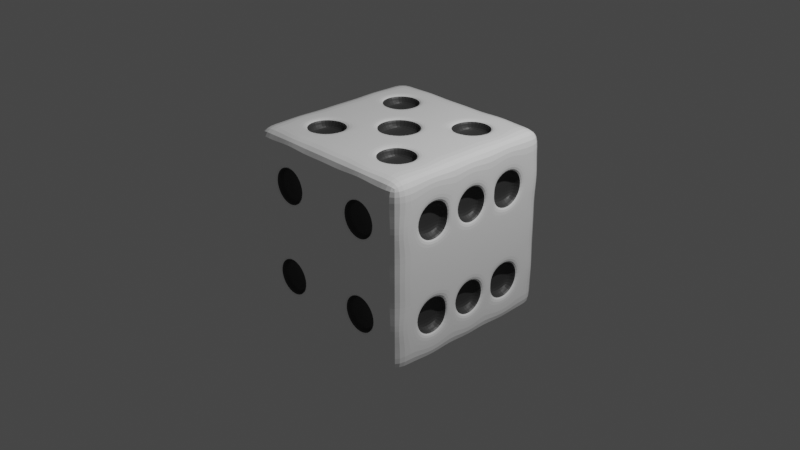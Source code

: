 # Source: dadoClasico.blend  (saved by Blender 3.1.7; exported with 4.5.12 LTS)
import bpy
from mathutils import Matrix  # noqa: F401  (used for matrix-valued properties, if any)

bpy.ops.wm.read_factory_settings(use_empty=True)
scene = bpy.context.scene
scene.name = 'Scene'

# ---- collections
col_collection = bpy.data.collections.new('Collection'); scene.collection.children.link(col_collection)

# ---- materials (node trees are filled in below, after node groups)
mat_dado = bpy.data.materials.new('Dado')
mat_dado.alpha_threshold = 0.0
mat_dado.use_transparent_shadow = False
mat_dado.line_color = (0.0, 0.0, 0.0, 1.0)
mat_huecos = bpy.data.materials.new('Huecos')
mat_huecos.use_transparent_shadow = False

# ---- material node trees
mat_dado.use_nodes = True; mat_dado.node_tree.nodes.clear()
_N = mat_dado.node_tree.nodes; _L = mat_dado.node_tree.links
n0 = _N.new('ShaderNodeOutputMaterial'); n0.name = 'Material Output'; n0.location = (300, 300)
n1 = _N.new('ShaderNodeBsdfPrincipled'); n1.name = 'Principled BSDF'; n1.location = (10, 300)
n1.distribution = 'GGX'
n1.subsurface_method = 'RANDOM_WALK_SKIN'
n1.inputs[0].default_value = (1.0, 1.0, 1.0, 1.0)
n1.inputs[2].default_value = 0.15
n1.inputs[3].default_value = 1.45
n1.inputs[27].default_value = (0.0, 0.0, 0.0, 1.0)
n1.inputs[28].default_value = 1.0
_L.new(n1.outputs[0], n0.inputs[0])
n0.is_active_output = True
mat_huecos.use_nodes = True; mat_huecos.node_tree.nodes.clear()
_N = mat_huecos.node_tree.nodes; _L = mat_huecos.node_tree.links
n0 = _N.new('ShaderNodeBsdfPrincipled'); n0.name = 'Principled BSDF'; n0.location = (10, 300)
n0.distribution = 'GGX'
n0.subsurface_method = 'RANDOM_WALK_SKIN'
n0.inputs[0].default_value = (0.04321, 0.04321, 0.04321, 1.0)
n0.inputs[3].default_value = 1.45
n0.inputs[27].default_value = (0.0, 0.0, 0.0, 1.0)
n0.inputs[28].default_value = 1.0
n1 = _N.new('ShaderNodeOutputMaterial'); n1.name = 'Material Output'; n1.location = (300, 300)
_L.new(n0.outputs[0], n1.inputs[0])
n1.is_active_output = True

# ---- world
world_world = bpy.data.worlds.new('World'); scene.world = world_world
world_world.use_nodes = True; world_world.node_tree.nodes.clear()
_N = world_world.node_tree.nodes; _L = world_world.node_tree.links
n0 = _N.new('ShaderNodeOutputWorld'); n0.name = 'World Output'; n0.location = (300, 300)
n1 = _N.new('ShaderNodeBackground'); n1.name = 'Background'; n1.location = (10, 300)
n1.inputs[0].default_value = (0.05088, 0.05088, 0.05088, 1.0)
_L.new(n1.outputs[0], n0.inputs[0])
n0.is_active_output = True
world_world.color = (0.05088, 0.05088, 0.05088)
world_world.use_sun_shadow = False
world_world.sun_shadow_jitter_overblur = 0.0

# ---- cameras
cam_camera = bpy.data.cameras.new('Camera')
cam_camera.clip_end = 100.0
cam_camera.ortho_scale = 7.314

# ---- lights
light_light = bpy.data.lights.new('Light', 'POINT')
light_light.transmission_factor = 0.0
light_light.energy = 1000.0
light_light.shadow_soft_size = 0.1
light_light.shadow_maximum_resolution = 0.006
light_light.use_absolute_resolution = True

# ---- meshes
me_cube = bpy.data.meshes.new('Cube')
me_cube.from_pydata([(1.0, 1.0, 1.0), (1.0, 1.0, -1.0), (1.0, -1.0, 1.0), (1.0, -1.0, -1.0), (-1.0, 1.0, 1.0), (-1.0, 1.0, -1.0), (-1.0, -1.0, 1.0), (-1.0, -1.0, -1.0), (-1.0, 0.0, -1.0), (0.0, 1.0, -1.0), (1.0, 1.0, 0.0), (-1.0, -1.0, 0.0), (1.0, -1.0, 0.0), (-1.0, 1.0, 0.0), (0.0, -1.0, 1.0), (1.0, 0.0, 1.0), (0.0, -1.0, -1.0), (-1.0, 0.0, 1.0), (0.0, 1.0, 1.0), (1.0, 0.0, -1.0), (1.0, 0.0, 0.0), (0.0, 0.0, -1.0), (0.0, -1.0, 0.0), (-1.0, -0.5, -1.0), (-0.5, 1.0, -1.0), (1.0, 1.0, -0.5), (-1.0, -1.0, 0.5), (1.0, -1.0, -0.5), (-1.0, 1.0, -0.5), (-0.5, -1.0, 1.0), (1.0, -0.5, 1.0), (0.5, -1.0, -1.0), (-1.0, 0.5, 1.0), (0.5, 1.0, 1.0), (1.0, 0.5, -1.0), (-1.0, 0.5, -1.0), (0.5, 1.0, -1.0), (1.0, 1.0, 0.5), (-1.0, -1.0, -0.5), (1.0, -1.0, 0.5), (-1.0, 1.0, 0.5), (0.5, -1.0, 1.0), (1.0, 0.5, 1.0), (-0.5, -1.0, -1.0), (-1.0, -0.5, 1.0), (-0.5, 1.0, 1.0), (1.0, -0.5, -1.0), (0.5, 1.0, 0.0), (-0.5, 1.0, 0.0), (0.0, 1.0, -0.5), (0.0, 1.0, 0.5), (1.0, -0.5, 0.0), (1.0, 0.5, 0.0), (0.0, -0.5, -1.0), (0.0, 0.5, -1.0), (-0.5, 0.0, -1.0), (0.5, 0.0, -1.0), (-1.0, 0.5, 0.0), (-1.0, -0.5, 0.0), (-1.0, 0.0, -0.5), (-1.0, 0.0, 0.5), (-0.5, -1.0, 0.0), (0.5, -1.0, 0.0), (0.0, -1.0, -0.5), (0.0, -1.0, 0.5), (0.0, -0.5, 1.0), (0.0, 0.5, 1.0), (0.5, 0.0, 1.0), (-0.5, 0.0, 1.0), (-1.0, -0.5, 0.5), (-1.0, -0.5, -0.5), (-1.0, 0.5, -0.5), (0.5, 0.5, -1.0), (-0.5, -0.5, -1.0), (-0.5, 1.0, 0.5), (0.5, 1.0, -0.5), (-1.0, 0.5, 0.5), (-1.0, -0.75, -1.0), (-0.75, 1.0, -1.0), (1.0, 1.0, -0.75), (-1.0, -1.0, 0.75), (1.0, -1.0, -0.75), (-1.0, 1.0, -0.75), (-0.75, -1.0, 1.0), (1.0, -0.75, 1.0), (0.75, -1.0, -1.0), (-1.0, 0.75, 1.0), (0.75, 1.0, 1.0), (1.0, 0.75, -1.0), (-1.0, 0.25, -1.0), (0.25, 1.0, -1.0), (1.0, 1.0, 0.25), (-1.0, -1.0, -0.25), (1.0, -1.0, 0.25), (-1.0, 1.0, 0.25), (0.25, -1.0, 1.0), (1.0, 0.25, 1.0), (-0.25, -1.0, -1.0), (-1.0, -0.25, 1.0), (-0.25, 1.0, 1.0), (1.0, -0.25, -1.0), (0.75, 1.0, 0.0), (-0.3147, 1.0, -3.124e-08), (0.0, 1.0, -0.75), (-3.124e-08, 1.0, 0.3147), (1.0, -0.75, 0.0), (1.0, 0.25, 0.0), (1.0, -2.192e-08, -0.6825), (1.0, 1.78e-17, 0.3175), (0.0, -0.75, -1.0), (0.0, 0.25, -1.0), (-0.75, 0.0, -1.0), (0.25, 0.0, -1.0), (-1.0, 0.75, 0.0), (-1.0, -0.3018, 2.638e-08), (-1.0, 0.0, -0.75), (-1.0, 2.638e-08, 0.3018), (-0.75, -1.0, 0.0), (0.25, -1.0, 0.0), (0.0, -1.0, -0.75), (0.0, -1.0, 0.25), (0.0, -0.75, 1.0), (-1.06e-08, 0.3277, 1.0), (0.75, 0.0, 1.0), (-0.3277, -1.432e-08, 1.0), (-1.0, -0.25, -1.0), (-0.25, 1.0, -1.0), (1.0, 1.0, -0.25), (-1.0, -1.0, 0.25), (1.0, -1.0, -0.25), (-1.0, 1.0, -0.25), (-0.25, -1.0, 1.0), (1.0, -0.25, 1.0), (0.25, -1.0, -1.0), (-1.0, 0.25, 1.0), (0.25, 1.0, 1.0), (1.0, 0.25, -1.0), (-1.0, 0.75, -1.0), (0.75, 1.0, -1.0), (1.0, 1.0, 0.75), (-1.0, -1.0, -0.75), (1.0, -1.0, 0.75), (-1.0, 1.0, 0.75), (0.75, -1.0, 1.0), (1.0, 0.75, 1.0), (-0.75, -1.0, -1.0), (-1.0, -0.75, 1.0), (-0.75, 1.0, 1.0), (1.0, -0.75, -1.0), (0.2065, 1.0, 1.681e-08), (-0.75, 1.0, 0.0), (1.681e-08, 1.0, -0.2065), (0.0, 1.0, 0.75), (1.0, -0.25, 0.0), (1.0, 0.75, 0.0), (1.0, 2.542e-08, -0.2093), (1.0, -5.34e-17, 0.7907), (0.0, -0.25, -1.0), (0.0, 0.75, -1.0), (-0.25, 0.0, -1.0), (0.75, 0.0, -1.0), (-1.0, 0.1935, -1.416e-08), (-1.0, -0.75, 0.0), (-1.0, -1.416e-08, -0.1935), (-1.0, 0.0, 0.75), (-0.25, -1.0, 0.0), (0.75, -1.0, 0.0), (0.0, -1.0, -0.25), (0.0, -1.0, 0.75), (1.106e-08, -0.2194, 1.0), (0.0, 0.75, 1.0), (0.2194, 7.34e-09, 1.0), (-0.75, 0.0, 1.0), (-0.5, 0.3065, 1.0), (-0.5, 0.8018, 1.0), (-0.3065, 0.5, 1.0), (-0.8018, 0.5, 1.0), (0.5, 0.3065, 1.0), (0.5, 0.8018, 1.0), (0.6935, 0.5, 1.0), (0.1982, 0.5, 1.0), (0.5, -0.6935, 1.0), (0.5, -0.1982, 1.0), (0.6935, -0.5, 1.0), (0.1982, -0.5, 1.0), (0.3065, -1.0, 0.5), (0.8018, -1.0, 0.5), (0.5, -1.0, 0.3065), (0.5, -1.0, 0.8018), (0.3065, -1.0, -0.5), (0.8018, -1.0, -0.5), (0.5, -1.0, -0.6935), (0.5, -1.0, -0.1982), (-0.6935, -1.0, -0.5), (-0.1982, -1.0, -0.5), (-0.5, -1.0, -0.6935), (-0.5, -1.0, -0.1982), (-1.0, -0.25, 0.5), (-1.0, -0.75, 0.5), (-1.0, -0.5, 0.25), (-1.0, -0.5, 0.75), (-1.0, -0.25, -0.5), (-1.0, -0.75, -0.5), (-1.0, -0.5, -0.75), (-1.0, -0.5, -0.25), (-1.0, 0.75, -0.5), (-1.0, 0.25, -0.5), (-1.0, 0.5, -0.75), (-1.0, 0.5, -0.25), (0.5, 0.25, -1.0), (0.5, 0.75, -1.0), (0.25, 0.5, -1.0), (0.75, 0.5, -1.0), (-0.5, 0.3065, -1.0), (-0.5, 0.8018, -1.0), (-0.6935, 0.5, -1.0), (-0.1982, 0.5, -1.0), (-0.5, -0.75, -1.0), (-0.5, -0.25, -1.0), (-0.75, -0.5, -1.0), (-0.25, -0.5, -1.0), (1.0, 0.3065, 0.5), (1.0, 0.8018, 0.5), (1.0, 0.5, 0.3065), (1.0, 0.5, 0.8018), (1.0, 0.3065, -0.5), (1.0, 0.8018, -0.5), (1.0, 0.5, -0.6935), (1.0, 0.5, -0.1982), (1.0, -0.6935, -0.5), (1.0, -0.2907, -0.5), (1.0, -0.5, -0.6935), (1.0, -0.5, -0.1982), (-0.25, 1.0, 0.5), (-0.75, 1.0, 0.5), (-0.5, 1.0, 0.25), (-0.5, 1.0, 0.75), (-0.3065, 1.0, -0.5), (-0.8018, 1.0, -0.5), (-0.5, 1.0, -0.6935), (-0.5, 1.0, -0.1982), (0.75, 1.0, -0.5), (0.25, 1.0, -0.5), (0.5, 1.0, -0.75), (0.5, 1.0, -0.25), (0.6935, 1.0, 0.5), (0.1982, 1.0, 0.5), (0.5, 1.0, 0.3065), (0.5, 1.0, 0.8018), (1.0, -0.6935, 0.5), (1.0, -0.2907, 0.5), (1.0, -0.5, 0.3065), (1.0, -0.5, 0.8018), (0.5, -0.6935, -1.0), (0.5, -0.1982, -1.0), (0.3065, -0.5, -1.0), (0.8018, -0.5, -1.0), (-1.0, 0.75, 0.5), (-1.0, 0.25, 0.5), (-1.0, 0.5, 0.25), (-1.0, 0.5, 0.75), (-0.6935, -1.0, 0.5), (-0.1982, -1.0, 0.5), (-0.5, -1.0, 0.3065), (-0.5, -1.0, 0.8018), (-0.5, -0.6935, 1.0), (-0.5, -0.1982, 1.0), (-0.3065, -0.5, 1.0), (-0.8018, -0.5, 1.0), (-0.6369, -0.3631, 1.0), (-0.3631, -0.3631, 1.0), (-0.3631, -0.6369, 1.0), (-0.3631, -1.0, 0.6369), (-0.3631, -1.0, 0.3631), (-0.6369, -1.0, 0.3631), (-1.0, 0.25, 0.75), (-1.0, 0.1369, 0.1369), (-1.0, 0.75, 0.25), (0.6369, -0.3631, -1.0), (0.3631, -0.3631, -1.0), (0.3631, -0.6369, -1.0), (1.0, -0.3631, 0.6369), (1.0, -0.3631, 0.3631), (1.0, -0.6369, 0.3631), (0.3631, 1.0, 0.6369), (0.3631, 1.0, 0.3631), (0.6369, 1.0, 0.3631), (0.146, 1.0, -0.146), (0.25, 1.0, -0.75), (0.75, 1.0, -0.75), (-0.6369, 1.0, -0.3631), (-0.6369, 1.0, -0.6369), (-0.3631, 1.0, -0.6369), (-0.75, 1.0, 0.75), (-0.75, 1.0, 0.25), (-0.146, 1.0, 0.146), (1.0, -0.3631, -0.3631), (1.0, -0.3631, -0.6369), (1.0, -0.6369, -0.6369), (1.0, 0.6369, -0.3631), (1.0, 0.6369, -0.6369), (1.0, 0.3631, -0.6369), (1.0, 0.6369, 0.6369), (1.0, 0.6369, 0.3631), (1.0, 0.3631, 0.3631), (-0.25, -0.25, -1.0), (-0.75, -0.25, -1.0), (-0.75, -0.75, -1.0), (-0.3631, 0.6369, -1.0), (-0.6369, 0.6369, -1.0), (-0.6369, 0.3631, -1.0), (0.75, 0.75, -1.0), (0.25, 0.75, -1.0), (0.25, 0.25, -1.0), (-1.0, 0.1369, -0.1369), (-1.0, 0.25, -0.75), (-1.0, 0.75, -0.75), (-1.0, -0.75, -0.25), (-1.0, -0.75, -0.75), (-1.0, -0.25, -0.75), (-1.0, -0.75, 0.75), (-1.0, -0.75, 0.25), (-1.0, -0.1369, 0.1369), (-0.3631, -1.0, -0.3631), (-0.3631, -1.0, -0.6369), (-0.6369, -1.0, -0.6369), (0.6369, -1.0, -0.3631), (0.6369, -1.0, -0.6369), (0.3631, -1.0, -0.6369), (0.6369, -1.0, 0.6369), (0.6369, -1.0, 0.3631), (0.3631, -1.0, 0.3631), (0.3631, -0.3631, 1.0), (0.6369, -0.3631, 1.0), (0.6369, -0.6369, 1.0), (0.3631, 0.6369, 1.0), (0.6369, 0.6369, 1.0), (0.6369, 0.3631, 1.0), (-0.6369, 0.6369, 1.0), (-0.3631, 0.6369, 1.0), (-0.3631, 0.3631, 1.0), (-0.6369, 0.3631, 1.0), (0.3631, 0.3631, 1.0), (0.3631, -0.6369, 1.0), (0.3631, -1.0, 0.6369), (0.3631, -1.0, -0.3631), (-0.6369, -1.0, -0.3631), (-1.0, -0.25, 0.75), (-1.0, -0.1369, -0.1369), (-1.0, 0.75, -0.25), (0.75, 0.25, -1.0), (-0.3631, 0.3631, -1.0), (-0.25, -0.75, -1.0), (1.0, 0.3631, 0.6369), (1.0, 0.3631, -0.3631), (1.0, -0.6369, -0.3631), (-0.25, 1.0, 0.75), (-0.3631, 1.0, -0.3631), (0.75, 1.0, -0.25), (0.6369, 1.0, 0.6369), (1.0, -0.6369, 0.6369), (0.6369, -0.6369, -1.0), (-1.0, 0.75, 0.75), (-0.6369, -1.0, 0.6369), (-0.6369, -0.6369, 1.0), (1.0, -0.129, 0.629), (1.0, -0.5, 0.6935), (1.0, -0.3065, 0.5), (1.0, -0.129, 0.371), (1.0, -0.5, 0.1982), (1.0, -0.7134, 0.2866), (1.0, -0.8018, 0.5), (1.0, -0.129, -0.371), (1.0, -0.5, -0.3065), (1.0, -0.3065, -0.5), (1.0, -0.129, -0.629), (1.0, -0.5, -0.8018), (1.0, -0.7134, -0.7134), (1.0, -0.8018, -0.5), (1.0, 0.7134, -0.2866), (1.0, 0.5, -0.3065), (1.0, 0.6935, -0.5), (1.0, 0.7134, -0.7134), (1.0, 0.5, -0.8018), (1.0, 0.129, -0.629), (1.0, 0.2907, -0.5), (1.0, 0.7134, 0.7134), (1.0, 0.5, 0.6935), (1.0, 0.6935, 0.5), (1.0, 0.7134, 0.2866), (1.0, 0.5, 0.1982), (1.0, 0.129, 0.371), (1.0, 0.2907, 0.5), (1.0, 0.129, 0.629), (1.0, 0.129, -0.371), (1.0, -0.7134, -0.2866), (1.0, -0.7134, 0.7134), (0.9, 0.6935, 0.5), (0.9, 0.5, 0.5), (0.9, 0.5, 0.6935), (0.9, 0.6935, -0.5), (0.9, 0.5, -0.5), (0.9, 0.5, -0.3065), (0.9, -0.3065, -0.5), (0.9, -0.5, -0.5), (0.9, -0.5, -0.3065), (0.9, -0.3065, 0.5), (0.9, -0.5, 0.5), (0.9, -0.5, 0.6935), (0.9, 0.3065, 0.5), (0.9, 0.5, 0.3065), (0.9, 0.3065, -0.5), (0.9, 0.5, -0.6935), (0.9, -0.6935, -0.5), (0.9, -0.5, -0.6935), (0.9, -0.6935, 0.5), (0.9, -0.5, 0.3065), (0.9, -0.3631, 0.6369), (0.9, -0.3631, 0.3631), (0.9, -0.6369, 0.3631), (0.9, -0.3631, -0.3631), (0.9, -0.3631, -0.6369), (0.9, -0.6369, -0.6369), (0.9, 0.6369, -0.3631), (0.9, 0.6369, -0.6369), (0.9, 0.3631, -0.6369), (0.9, 0.6369, 0.6369), (0.9, 0.6369, 0.3631), (0.9, 0.3631, 0.3631), (0.9, 0.3631, 0.6369), (0.9, 0.3631, -0.3631), (0.9, -0.6369, -0.3631), (0.9, -0.6369, 0.6369), (1.0, -5.34e-17, 0.6825), (1.0, -0.2056, 0.7056), (1.0, -0.1825, 0.5), (1.0, 1.78e-17, 0.2093), (1.0, -0.2056, 0.2944), (1.0, 2.192e-08, -0.3175), (1.0, -0.2056, -0.2944), (1.0, -0.1825, -0.5), (1.0, -2.542e-08, -0.7907), (1.0, -0.2056, -0.7056), (1.0, 0.2056, -0.7056), (1.0, 0.1825, -0.5), (1.0, 0.2056, 0.2944), (1.0, 0.1825, 0.5), (1.0, 0.2056, 0.7056), (1.0, 0.2056, -0.2944), (0.9, 2.192e-08, -0.3175), (0.9, 0.0, -0.5), (0.9, -5.34e-17, 0.6825), (0.9, 0.0, 0.5), (0.9, 0.1825, 0.5), (0.9, 0.1825, -0.5), (0.9, -2.192e-08, -0.6825), (0.9, 1.78e-17, 0.3175), (0.9, -0.1825, -0.5), (0.9, -0.1825, 0.5), (0.9, -0.129, 0.629), (0.9, -0.129, 0.371), (0.9, -0.129, -0.371), (0.9, -0.129, -0.629), (0.9, 0.129, -0.629), (0.9, 0.129, 0.371), (0.9, 0.129, 0.629), (0.9, 0.129, -0.371), (0.7134, -0.2866, -1.0), (0.6935, -0.5, -1.0), (0.5, -0.3065, -1.0), (0.2866, -0.2866, -1.0), (0.1982, -0.5, -1.0), (0.2866, -0.7134, -1.0), (0.5, -0.8018, -1.0), (-0.2866, 0.7134, -1.0), (-0.3065, 0.5, -1.0), (-0.5, 0.6935, -1.0), (-0.7134, 0.7134, -1.0), (-0.8018, 0.5, -1.0), (-0.7134, 0.2866, -1.0), (-0.5, 0.1982, -1.0), (-0.2866, 0.2866, -1.0), (0.7134, -0.7134, -1.0), (-0.5, 0.6935, -0.9), (-0.5, 0.5, -0.9), (-0.3065, 0.5, -0.9), (0.5, -0.3065, -0.9), (0.5, -0.5, -0.9), (0.6935, -0.5, -0.9), (-0.5, 0.3065, -0.9), (-0.6935, 0.5, -0.9), (0.5, -0.6935, -0.9), (0.3065, -0.5, -0.9), (0.6369, -0.3631, -0.9), (0.3631, -0.3631, -0.9), (0.3631, -0.6369, -0.9), (-0.3631, 0.6369, -0.9), (-0.6369, 0.6369, -0.9), (-0.6369, 0.3631, -0.9), (-0.3631, 0.3631, -0.9), (0.6369, -0.6369, -0.9), (-1.0, 1.416e-08, 0.1935), (-1.0, 0.2134, 0.2134), (-1.0, 0.3018, -2.638e-08), (-1.0, -2.638e-08, -0.3018), (-1.0, 0.2134, -0.2134), (-1.0, -0.2134, 0.2134), (-1.0, -0.1935, 1.416e-08), (-1.0, -0.2134, -0.2134), (-0.9, -0.1935, 1.416e-08), (-0.9, 0.0, 0.0), (-0.9, 1.416e-08, 0.1935), (-0.9, 0.1935, -1.416e-08), (-0.9, -1.416e-08, -0.1935), (-0.9, 0.1369, 0.1369), (-0.9, 0.1369, -0.1369), (-0.9, -0.1369, 0.1369), (-0.9, -0.1369, -0.1369), (-0.7134, -0.2866, 1.0), (-0.6935, -0.5, 1.0), (-0.5, -0.3065, 1.0), (-0.1552, -0.1552, 1.0), (-0.1982, -0.5, 1.0), (-0.2866, -0.7134, 1.0), (-0.5, -0.8018, 1.0), (0.1552, -0.1552, 1.0), (0.3065, -0.5, 1.0), (0.5, -0.3065, 1.0), (0.7134, -0.2866, 1.0), (0.8018, -0.5, 1.0), (0.7134, -0.7134, 1.0), (0.5, -0.8018, 1.0), (0.2866, 0.7134, 1.0), (0.3065, 0.5, 1.0), (0.5, 0.6935, 1.0), (0.7134, 0.7134, 1.0), (0.8018, 0.5, 1.0), (0.7134, 0.2866, 1.0), (0.5, 0.1982, 1.0), (-0.7134, 0.7134, 1.0), (-0.6935, 0.5, 1.0), (-0.5, 0.6935, 1.0), (-0.2866, 0.7134, 1.0), (-0.1982, 0.5, 1.0), (-0.1552, 0.1552, 1.0), (-0.5, 0.1982, 1.0), (-0.7134, 0.2866, 1.0), (0.1552, 0.1552, 1.0), (0.2866, -0.7134, 1.0), (-0.7134, -0.7134, 1.0), (-0.5, 0.6935, 0.9), (-0.5, 0.5, 0.9), (-0.6935, 0.5, 0.9), (0.5, 0.6935, 0.9), (0.5, 0.5, 0.9), (0.3065, 0.5, 0.9), (0.5, -0.3065, 0.9), (0.5, -0.5, 0.9), (0.3065, -0.5, 0.9), (-0.5, -0.3065, 0.9), (-0.5, -0.5, 0.9), (-0.6935, -0.5, 0.9), (-0.5, 0.3065, 0.9), (-0.3065, 0.5, 0.9), (0.5, 0.3065, 0.9), (0.6935, 0.5, 0.9), (0.5, -0.6935, 0.9), (0.6935, -0.5, 0.9), (-0.5, -0.6935, 0.9), (-0.3065, -0.5, 0.9), (-0.6369, -0.3631, 0.9), (-0.3631, -0.3631, 0.9), (-0.3631, -0.6369, 0.9), (0.3631, -0.3631, 0.9), (0.6369, -0.3631, 0.9), (0.6369, -0.6369, 0.9), (0.3631, 0.6369, 0.9), (0.6369, 0.6369, 0.9), (0.6369, 0.3631, 0.9), (-0.6369, 0.6369, 0.9), (-0.3631, 0.6369, 0.9), (-0.3631, 0.3631, 0.9), (-0.6369, 0.3631, 0.9), (0.3631, 0.3631, 0.9), (0.3631, -0.6369, 0.9), (-0.6369, -0.6369, 0.9), (-0.2194, -7.34e-09, 1.0), (-0.2317, -0.2317, 1.0), (1.805e-08, -0.3277, 1.0), (0.3277, 1.432e-08, 1.0), (0.2317, -0.2317, 1.0), (-0.2317, 0.2317, 1.0), (-3.614e-09, 0.2194, 1.0), (0.2317, 0.2317, 1.0), (-3.614e-09, 0.2194, 0.9), (0.0, 0.0, 0.9), (-0.2194, -7.34e-09, 0.9), (1.106e-08, -0.2194, 0.9), (0.2194, 7.34e-09, 0.9), (-0.1552, -0.1552, 0.9), (0.1552, -0.1552, 0.9), (-0.1552, 0.1552, 0.9), (0.1552, 0.1552, 0.9), (0.2866, 1.0, 0.7134), (0.5, 1.0, 0.6935), (0.3065, 1.0, 0.5), (0.146, 1.0, 0.146), (0.5, 1.0, 0.1982), (0.7134, 1.0, 0.2866), (0.8018, 1.0, 0.5), (-0.7134, 1.0, -0.2866), (-0.5, 1.0, -0.3065), (-0.6935, 1.0, -0.5), (-0.7134, 1.0, -0.7134), (-0.5, 1.0, -0.8018), (-0.2866, 1.0, -0.7134), (-0.1982, 1.0, -0.5), (-0.146, 1.0, -0.146), (0.7134, 1.0, 0.7134), (-0.6935, 0.9, -0.5), (-0.5, 0.9, -0.5), (-0.5, 0.9, -0.3065), (0.3065, 0.9, 0.5), (0.5, 0.9, 0.5), (0.5, 0.9, 0.6935), (-0.3065, 0.9, -0.5), (-0.5, 0.9, -0.6935), (0.6935, 0.9, 0.5), (0.5, 0.9, 0.3065), (0.3631, 0.9, 0.6369), (0.3631, 0.9, 0.3631), (0.6369, 0.9, 0.3631), (-0.6369, 0.9, -0.3631), (-0.6369, 0.9, -0.6369), (-0.3631, 0.9, -0.6369), (-0.3631, 0.9, -0.3631), (0.6369, 0.9, 0.6369), (-2.426e-08, 1.0, 0.2065), (0.2225, 1.0, 0.2225), (0.3147, 1.0, 2.379e-08), (2.379e-08, 1.0, -0.3147), (0.2225, 1.0, -0.2225), (-0.2225, 1.0, 0.2225), (-0.2065, 1.0, -2.426e-08), (-0.2225, 1.0, -0.2225), (-0.2065, 0.9, -2.426e-08), (0.0, 0.9, 0.0), (-2.426e-08, 0.9, 0.2065), (0.2065, 0.9, 1.681e-08), (1.681e-08, 0.9, -0.2065), (0.146, 0.9, 0.146), (0.146, 0.9, -0.146), (-0.146, 0.9, 0.146), (-0.146, 0.9, -0.146), (-0.2866, -1.0, 0.7134), (-0.5, -1.0, 0.6935), (-0.3065, -1.0, 0.5), (-0.2866, -1.0, 0.2866), (-0.5, -1.0, 0.1982), (-0.7134, -1.0, 0.2866), (-0.8018, -1.0, 0.5), (-0.2866, -1.0, -0.2866), (-0.5, -1.0, -0.3065), (-0.3065, -1.0, -0.5), (-0.2866, -1.0, -0.7134), (-0.5, -1.0, -0.8018), (-0.7134, -1.0, -0.7134), (-0.8018, -1.0, -0.5), (0.7134, -1.0, -0.2866), (0.5, -1.0, -0.3065), (0.6935, -1.0, -0.5), (0.7134, -1.0, -0.7134), (0.5, -1.0, -0.8018), (0.2866, -1.0, -0.7134), (0.1982, -1.0, -0.5), (0.7134, -1.0, 0.7134), (0.5, -1.0, 0.6935), (0.6935, -1.0, 0.5), (0.7134, -1.0, 0.2866), (0.5, -1.0, 0.1982), (0.2866, -1.0, 0.2866), (0.1982, -1.0, 0.5), (0.2866, -1.0, 0.7134), (0.2866, -1.0, -0.2866), (-0.7134, -1.0, -0.2866), (-0.7134, -1.0, 0.7134), (0.6935, -0.9, 0.5), (0.5, -0.9, 0.5), (0.5, -0.9, 0.6935), (0.6935, -0.9, -0.5), (0.5, -0.9, -0.5), (0.5, -0.9, -0.3065), (-0.3065, -0.9, -0.5), (-0.5, -0.9, -0.5), (-0.5, -0.9, -0.3065), (-0.3065, -0.9, 0.5), (-0.5, -0.9, 0.5), (-0.5, -0.9, 0.6935), (0.3065, -0.9, 0.5), (0.5, -0.9, 0.3065), (0.3065, -0.9, -0.5), (0.5, -0.9, -0.6935), (-0.6935, -0.9, -0.5), (-0.5, -0.9, -0.6935), (-0.6935, -0.9, 0.5), (-0.5, -0.9, 0.3065), (-0.3631, -0.9, 0.6369), (-0.3631, -0.9, 0.3631), (-0.6369, -0.9, 0.3631), (-0.3631, -0.9, -0.3631), (-0.3631, -0.9, -0.6369), (-0.6369, -0.9, -0.6369), (0.6369, -0.9, -0.3631), (0.6369, -0.9, -0.6369), (0.3631, -0.9, -0.6369), (0.6369, -0.9, 0.6369), (0.6369, -0.9, 0.3631), (0.3631, -0.9, 0.3631), (0.3631, -0.9, 0.6369), (0.3631, -0.9, -0.3631), (-0.6369, -0.9, -0.3631), (-0.6369, -0.9, 0.6369)], [], [(549, 146, 6, 83), (685, 83, 6, 80), (362, 86, 4, 142), (482, 148, 3, 85), (396, 84, 2, 141), (618, 87, 0, 139), (358, 101, 10, 127), (637, 606, 650, 647), (356, 99, 18, 152), (395, 105, 12, 129), (448, 106, 20, 155), (447, 96, 15, 156), (352, 109, 16, 97), (481, 110, 21, 159), (350, 136, 19, 160), (349, 113, 13, 130), (348, 507, 509, 517), (347, 98, 17, 164), (684, 117, 11, 92), (683, 118, 22, 167), (682, 95, 14, 168), (548, 121, 14, 95), (525, 171, 598, 600), (546, 134, 17, 172), (591, 545, 68, 124), (338, 540, 552, 579), (539, 86, 32, 176), (537, 538, 67, 123), (364, 265, 568, 585), (532, 170, 66, 180), (530, 531, 41, 143), (271, 267, 569, 572), (590, 588, 65, 184), (680, 681, 64, 120), (195, 324, 710, 703), (675, 143, 41, 188), (673, 674, 63, 119), (330, 677, 686, 716), (668, 166, 62, 192), (666, 667, 38, 140), (663, 323, 709, 692), (661, 165, 61, 196), (506, 197, 60, 116), (321, 198, 69, 199), (320, 146, 44, 200), (319, 201, 59, 115), (318, 202, 70, 203), (317, 162, 58, 204), (316, 205, 28, 82), (315, 206, 71, 207), (505, 503, 57, 208), (313, 209, 56, 112), (312, 210, 72, 211), (311, 88, 34, 212), (479, 480, 55, 111), (280, 255, 492, 495), (474, 158, 54, 216), (307, 217, 43, 145), (306, 218, 73, 219), (305, 157, 53, 220), (440, 375, 462, 457), (227, 300, 424, 412), (386, 144, 42, 224), (394, 438, 449, 466), (354, 225, 411, 430), (379, 154, 52, 228), (377, 378, 27, 81), (281, 366, 408, 417), (439, 153, 51, 232), (642, 233, 50, 104), (294, 234, 74, 235), (293, 147, 45, 236), (615, 616, 49, 103), (359, 245, 627, 636), (610, 150, 48, 240), (289, 241, 25, 79), (288, 242, 75, 243), (641, 639, 47, 244), (608, 609, 37, 91), (284, 604, 624, 629), (603, 135, 33, 248), (370, 371, 39, 93), (381, 299, 423, 400), (434, 132, 30, 252), (472, 473, 31, 133), (213, 310, 498, 489), (467, 100, 46, 256), (277, 257, 40, 94), (502, 258, 76, 259), (275, 134, 32, 260), (659, 660, 26, 128), (187, 330, 716, 699), (654, 131, 29, 264), (523, 524, 29, 131), (177, 337, 578, 564), (518, 98, 44, 268), (519, 364, 585, 561), (68, 172, 518, 266), (172, 17, 98, 518), (588, 587, 522, 65), (544, 586, 596, 601), (124, 68, 266, 587), (121, 523, 131, 14), (65, 522, 523, 121), (270, 520, 559, 571), (323, 662, 694, 709), (64, 168, 654, 262), (168, 14, 131, 654), (165, 657, 658, 61), (22, 120, 657, 165), (120, 64, 262, 657), (117, 659, 128, 11), (61, 658, 659, 117), (677, 329, 715, 686), (258, 275, 260, 76), (60, 164, 275, 258), (164, 17, 134, 275), (503, 502, 259, 57), (501, 276, 514, 511), (116, 60, 258, 502), (113, 277, 94, 13), (57, 259, 277, 113), (259, 76, 257, 277), (279, 469, 486, 494), (56, 160, 467, 254), (160, 19, 100, 467), (157, 470, 471, 53), (21, 112, 470, 157), (112, 56, 254, 470), (109, 472, 133, 16), (53, 471, 472, 109), (310, 215, 490, 498), (380, 354, 430, 402), (375, 107, 455, 462), (156, 15, 132, 434), (153, 437, 369, 51), (20, 436, 437, 153), (446, 393, 465, 453), (105, 370, 93, 12), (51, 369, 370, 105), (299, 380, 402, 423), (612, 290, 632, 619), (50, 152, 603, 246), (152, 18, 135, 603), (639, 638, 607, 47), (287, 151, 649, 651), (104, 50, 246, 638), (101, 608, 91, 10), (47, 607, 608, 101), (604, 359, 636, 624), (242, 641, 244, 75), (49, 640, 641, 242), (295, 637, 647, 652), (90, 288, 243, 36), (9, 103, 288, 90), (103, 49, 242, 288), (138, 289, 79, 1), (36, 243, 289, 138), (243, 75, 241, 289), (290, 611, 621, 632), (28, 130, 610, 238), (130, 13, 150, 610), (78, 613, 614, 24), (5, 82, 613, 78), (82, 28, 238, 613), (126, 615, 103, 9), (24, 614, 615, 126), (357, 237, 625, 635), (234, 293, 236, 74), (40, 142, 293, 234), (142, 4, 147, 293), (150, 294, 235, 48), (13, 94, 294, 150), (94, 40, 234, 294), (151, 617, 653, 649), (48, 235, 642, 102), (235, 74, 233, 642), (353, 221, 409, 429), (372, 440, 457, 461), (155, 20, 153, 439), (100, 442, 376, 46), (19, 441, 442, 100), (393, 433, 451, 465), (148, 377, 81, 3), (46, 376, 377, 148), (229, 298, 422, 413), (387, 353, 429, 399), (25, 127, 379, 226), (127, 10, 154, 379), (88, 382, 383, 34), (1, 79, 382, 88), (79, 25, 226, 382), (136, 443, 441, 19), (34, 383, 443, 136), (298, 231, 414, 422), (221, 304, 428, 409), (37, 139, 386, 222), (139, 0, 144, 386), (154, 389, 390, 52), (10, 91, 389, 154), (91, 37, 222, 389), (106, 445, 436, 20), (52, 390, 445, 106), (297, 374, 403, 421), (218, 305, 220, 73), (55, 159, 305, 218), (159, 21, 157, 305), (125, 306, 219, 23), (8, 111, 306, 125), (111, 55, 218, 306), (77, 307, 145, 7), (23, 219, 307, 77), (219, 73, 217, 307), (255, 279, 494, 492), (24, 126, 474, 214), (126, 9, 158, 474), (137, 477, 478, 35), (5, 78, 477, 137), (78, 24, 214, 477), (89, 479, 111, 8), (35, 478, 479, 89), (309, 476, 483, 497), (210, 311, 212, 72), (36, 138, 311, 210), (138, 1, 88, 311), (158, 312, 211, 54), (9, 90, 312, 158), (90, 36, 210, 312), (110, 313, 112, 21), (54, 211, 313, 110), (211, 72, 209, 313), (206, 505, 208, 71), (59, 504, 505, 206), (314, 163, 513, 515), (89, 315, 207, 35), (8, 115, 315, 89), (115, 59, 206, 315), (137, 316, 82, 5), (35, 207, 316, 137), (207, 71, 205, 316), (202, 317, 204, 70), (38, 92, 317, 202), (92, 11, 162, 317), (77, 318, 203, 23), (7, 140, 318, 77), (140, 38, 202, 318), (125, 319, 115, 8), (23, 203, 319, 125), (203, 70, 201, 319), (198, 320, 200, 69), (26, 80, 320, 198), (80, 6, 146, 320), (162, 321, 199, 58), (11, 128, 321, 162), (128, 26, 198, 321), (322, 501, 511, 516), (58, 199, 506, 114), (199, 69, 197, 506), (261, 274, 708, 704), (63, 167, 661, 194), (167, 22, 165, 661), (97, 664, 665, 43), (16, 119, 664, 97), (119, 63, 194, 664), (145, 666, 140, 7), (43, 665, 666, 145), (329, 676, 688, 715), (363, 261, 704, 721), (27, 129, 668, 190), (129, 12, 166, 668), (85, 671, 672, 31), (3, 81, 671, 85), (81, 27, 190, 671), (133, 673, 119, 16), (31, 672, 673, 133), (274, 263, 705, 708), (189, 328, 714, 700), (39, 141, 675, 186), (141, 2, 143, 675), (166, 678, 679, 62), (12, 93, 678, 166), (93, 39, 186, 678), (118, 680, 120, 22), (62, 679, 680, 118), (655, 363, 721, 697), (337, 179, 565, 578), (67, 589, 590, 182), (171, 547, 602, 598), (132, 528, 529, 30), (15, 123, 528, 132), (123, 67, 182, 528), (84, 530, 143, 2), (30, 529, 530, 84), (343, 181, 566, 584), (267, 270, 571, 569), (33, 135, 532, 178), (135, 18, 170, 532), (144, 535, 536, 42), (0, 87, 535, 144), (87, 33, 178, 535), (96, 537, 123, 15), (42, 536, 537, 96), (336, 534, 553, 577), (526, 343, 584, 558), (45, 147, 539, 174), (147, 4, 86, 539), (170, 542, 543, 66), (18, 99, 542, 170), (99, 45, 174, 542), (521, 169, 597, 599), (66, 543, 591, 122), (520, 269, 570, 559), (545, 546, 172, 68), (179, 336, 577, 565), (176, 32, 134, 546), (538, 593, 589, 67), (342, 177, 564, 583), (180, 66, 122, 593), (531, 548, 95, 41), (269, 519, 561, 570), (184, 65, 121, 548), (681, 682, 168, 64), (273, 656, 695, 707), (188, 41, 95, 682), (674, 683, 167, 63), (328, 191, 701, 714), (192, 62, 118, 683), (667, 684, 92, 38), (346, 193, 702, 720), (196, 61, 117, 684), (197, 347, 164, 60), (69, 200, 347, 197), (200, 44, 98, 347), (201, 508, 504, 59), (70, 204, 508, 201), (204, 58, 114, 508), (205, 349, 130, 28), (71, 208, 349, 205), (208, 57, 113, 349), (209, 350, 160, 56), (72, 212, 350, 209), (212, 34, 136, 350), (480, 481, 159, 55), (469, 278, 493, 486), (216, 54, 110, 481), (217, 352, 97, 43), (73, 220, 352, 217), (220, 53, 109, 352), (438, 372, 461, 449), (304, 223, 410, 428), (224, 42, 96, 447), (391, 446, 453, 464), (231, 297, 421, 414), (228, 52, 106, 448), (378, 395, 129, 27), (303, 388, 397, 427), (232, 51, 105, 395), (233, 356, 152, 50), (74, 236, 356, 233), (236, 45, 99, 356), (616, 644, 640, 49), (245, 286, 631, 627), (240, 48, 102, 644), (241, 358, 127, 25), (75, 244, 358, 241), (244, 47, 101, 358), (609, 618, 139, 37), (611, 357, 635, 621), (248, 33, 87, 618), (371, 396, 141, 39), (374, 296, 420, 403), (252, 30, 84, 396), (473, 482, 85, 31), (215, 309, 497, 490), (256, 46, 148, 482), (257, 362, 142, 40), (76, 260, 362, 257), (260, 32, 86, 362), (660, 685, 80, 26), (263, 273, 707, 705), (264, 29, 83, 685), (524, 549, 83, 29), (534, 335, 576, 553), (268, 44, 146, 549), (366, 281, 434, 252), (281, 367, 250, 434), (282, 251, 369, 437), (367, 282, 437, 250), (251, 283, 370, 369), (283, 249, 371, 370), (373, 296, 439, 232), (296, 374, 230, 439), (297, 231, 376, 442), (374, 297, 442, 230), (231, 298, 377, 376), (298, 229, 378, 377), (380, 299, 379, 228), (299, 381, 226, 379), (300, 227, 383, 382), (381, 300, 382, 226), (227, 301, 443, 383), (301, 225, 385, 443), (387, 302, 386, 224), (302, 388, 222, 386), (303, 223, 390, 389), (388, 303, 389, 222), (223, 304, 445, 390), (304, 221, 392, 445), (353, 387, 224, 447), (221, 353, 447, 392), (354, 380, 228, 448), (225, 354, 448, 385), (355, 373, 232, 395), (229, 355, 395, 378), (360, 366, 252, 396), (249, 360, 396, 371), (427, 397, 398, 410), (424, 400, 401, 412), (421, 403, 404, 414), (418, 406, 407, 416), (406, 417, 408, 407), (416, 407, 415, 419), (403, 420, 405, 404), (414, 404, 413, 422), (400, 423, 402, 401), (412, 401, 411, 425), (397, 426, 399, 398), (410, 398, 409, 428), (398, 399, 429, 409), (401, 402, 430, 411), (404, 405, 431, 413), (407, 408, 432, 415), (367, 281, 417, 406), (373, 355, 431, 405), (300, 381, 400, 424), (251, 282, 418, 416), (355, 229, 413, 431), (301, 227, 412, 425), (282, 367, 406, 418), (366, 360, 432, 408), (225, 301, 425, 411), (283, 251, 416, 419), (360, 249, 415, 432), (302, 387, 399, 426), (249, 283, 419, 415), (388, 302, 426, 397), (296, 373, 405, 420), (223, 303, 427, 410), (365, 433, 156, 434), (435, 365, 434, 250), (108, 368, 437, 436), (368, 435, 250, 437), (372, 438, 155, 439), (440, 372, 439, 230), (107, 375, 442, 441), (375, 440, 230, 442), (384, 107, 441, 443), (444, 384, 443, 385), (391, 108, 436, 445), (446, 391, 445, 392), (433, 393, 447, 156), (393, 446, 392, 447), (438, 394, 448, 155), (394, 444, 385, 448), (464, 453, 452, 456), (463, 454, 450, 455), (452, 451, 459, 458), (456, 452, 458, 460), (450, 449, 461, 457), (455, 450, 457, 462), (453, 465, 451, 452), (454, 466, 449, 450), (433, 365, 459, 451), (444, 394, 466, 454), (107, 384, 463, 455), (365, 435, 458, 459), (384, 444, 454, 463), (368, 108, 456, 460), (108, 391, 464, 456), (435, 368, 460, 458), (468, 278, 467, 256), (278, 469, 254, 467), (279, 255, 471, 470), (469, 279, 470, 254), (255, 280, 472, 471), (280, 253, 473, 472), (475, 308, 474, 216), (308, 476, 214, 474), (309, 215, 478, 477), (476, 309, 477, 214), (215, 310, 479, 478), (310, 213, 480, 479), (351, 475, 216, 481), (213, 351, 481, 480), (361, 468, 256, 482), (253, 361, 482, 473), (497, 483, 484, 490), (494, 486, 487, 492), (486, 493, 488, 487), (492, 487, 491, 495), (483, 496, 485, 484), (490, 484, 489, 498), (484, 485, 499, 489), (487, 488, 500, 491), (475, 351, 499, 485), (253, 280, 495, 491), (351, 213, 489, 499), (308, 475, 485, 496), (468, 361, 500, 488), (476, 308, 496, 483), (278, 468, 488, 493), (361, 253, 491, 500), (276, 501, 116, 502), (161, 276, 502, 503), (163, 314, 505, 504), (314, 161, 503, 505), (501, 322, 506, 116), (322, 507, 114, 506), (348, 163, 504, 508), (507, 348, 508, 114), (517, 509, 510, 513), (510, 511, 514, 512), (513, 510, 512, 515), (509, 516, 511, 510), (507, 322, 516, 509), (161, 314, 515, 512), (276, 161, 512, 514), (163, 348, 517, 513), (519, 269, 518, 268), (269, 520, 266, 518), (270, 267, 522, 587), (520, 270, 587, 266), (267, 271, 523, 522), (271, 265, 524, 523), (526, 332, 590, 184), (332, 527, 182, 590), (333, 183, 529, 528), (527, 333, 528, 182), (183, 334, 530, 529), (334, 181, 531, 530), (533, 335, 532, 180), (335, 534, 178, 532), (336, 179, 536, 535), (534, 336, 535, 178), (179, 337, 537, 536), (337, 177, 538, 537), (540, 338, 539, 176), (338, 541, 174, 539), (339, 175, 543, 542), (541, 339, 542, 174), (175, 340, 591, 543), (340, 173, 545, 591), (341, 540, 176, 546), (173, 341, 546, 545), (342, 533, 180, 593), (177, 342, 593, 538), (343, 526, 184, 548), (181, 343, 548, 531), (364, 519, 268, 549), (265, 364, 549, 524), (580, 550, 551, 563), (577, 553, 554, 565), (574, 556, 557, 567), (571, 559, 560, 569), (559, 570, 561, 560), (569, 560, 568, 572), (556, 573, 558, 557), (567, 557, 566, 575), (553, 576, 555, 554), (565, 554, 564, 578), (550, 579, 552, 551), (563, 551, 562, 581), (551, 552, 582, 562), (554, 555, 583, 564), (557, 558, 584, 566), (560, 561, 585, 568), (265, 271, 572, 568), (541, 338, 579, 550), (332, 526, 558, 573), (175, 339, 580, 563), (527, 332, 573, 556), (339, 541, 550, 580), (183, 333, 574, 567), (340, 175, 563, 581), (333, 527, 556, 574), (173, 340, 581, 562), (334, 183, 567, 575), (540, 341, 582, 552), (181, 334, 575, 566), (341, 173, 562, 582), (335, 533, 555, 576), (533, 342, 583, 555), (521, 586, 124, 587), (169, 521, 587, 588), (171, 525, 590, 589), (525, 169, 588, 590), (586, 544, 591, 124), (544, 592, 122, 591), (547, 171, 589, 593), (592, 547, 593, 122), (602, 594, 595, 598), (595, 596, 599, 597), (598, 595, 597, 600), (594, 601, 596, 595), (586, 521, 599, 596), (547, 592, 594, 602), (592, 544, 601, 594), (169, 525, 600, 597), (604, 284, 603, 248), (284, 605, 246, 603), (285, 247, 607, 638), (605, 285, 638, 246), (247, 286, 608, 607), (286, 245, 609, 608), (611, 290, 610, 240), (290, 612, 238, 610), (291, 239, 614, 613), (612, 291, 613, 238), (239, 292, 615, 614), (292, 237, 616, 615), (357, 611, 240, 644), (237, 357, 644, 616), (359, 604, 248, 618), (245, 359, 618, 609), (633, 619, 620, 626), (630, 622, 623, 628), (622, 629, 624, 623), (628, 623, 627, 631), (619, 632, 621, 620), (626, 620, 625, 634), (620, 621, 635, 625), (623, 624, 636, 627), (239, 291, 633, 626), (605, 284, 629, 622), (291, 612, 619, 633), (247, 285, 630, 628), (292, 239, 626, 634), (285, 605, 622, 630), (237, 292, 634, 625), (286, 247, 628, 631), (606, 637, 104, 638), (149, 606, 638, 639), (151, 287, 641, 640), (287, 149, 639, 641), (637, 295, 642, 104), (295, 643, 102, 642), (617, 151, 640, 644), (643, 617, 644, 102), (653, 645, 646, 649), (646, 647, 650, 648), (649, 646, 648, 651), (645, 652, 647, 646), (617, 643, 645, 653), (643, 295, 652, 645), (149, 287, 651, 648), (606, 149, 648, 650), (655, 272, 654, 264), (272, 656, 262, 654), (273, 263, 658, 657), (656, 273, 657, 262), (263, 274, 659, 658), (274, 261, 660, 659), (662, 323, 661, 196), (323, 663, 194, 661), (324, 195, 665, 664), (663, 324, 664, 194), (195, 325, 666, 665), (325, 193, 667, 666), (669, 326, 668, 192), (326, 670, 190, 668), (327, 191, 672, 671), (670, 327, 671, 190), (191, 328, 673, 672), (328, 189, 674, 673), (676, 329, 675, 188), (329, 677, 186, 675), (330, 187, 679, 678), (677, 330, 678, 186), (187, 331, 680, 679), (331, 185, 681, 680), (344, 676, 188, 682), (185, 344, 682, 681), (345, 669, 192, 683), (189, 345, 683, 674), (346, 662, 196, 684), (193, 346, 684, 667), (363, 655, 264, 685), (261, 363, 685, 660), (716, 686, 687, 699), (713, 689, 690, 701), (710, 692, 693, 703), (707, 695, 696, 705), (695, 706, 697, 696), (705, 696, 704, 708), (692, 709, 694, 693), (703, 693, 702, 711), (689, 712, 691, 690), (701, 690, 700, 714), (686, 715, 688, 687), (699, 687, 698, 717), (687, 688, 718, 698), (690, 691, 719, 700), (693, 694, 720, 702), (696, 697, 721, 704), (331, 187, 699, 717), (324, 663, 692, 710), (185, 331, 717, 698), (325, 195, 703, 711), (676, 344, 718, 688), (193, 325, 711, 702), (344, 185, 698, 718), (326, 669, 691, 712), (669, 345, 719, 691), (670, 326, 712, 689), (272, 655, 697, 706), (345, 189, 700, 719), (191, 327, 713, 701), (656, 272, 706, 695), (662, 346, 720, 694), (327, 670, 689, 713)])
me_cube.polygons.foreach_set('material_index', [0, 0, 0, 0, 0, 0, 0, 1, 0, 0, 0, 0, 0, 0, 0, 0, 1, 0, 0, 0, 0, 0, 1, 0, 0, 1, 0, 0, 1, 0, 0, 1, 0, 0, 1, 0, 0, 1, 0, 0, 1, 0, 0, 0, 0, 0, 0, 0, 0, 0, 0, 0, 0, 0, 0, 1, 0, 0, 0, 0, 1, 1, 0, 1, 1, 0, 0, 1, 0, 0, 0, 0, 0, 1, 0, 0, 0, 0, 0, 1, 0, 0, 1, 0, 0, 1, 0, 0, 0, 0, 0, 1, 0, 0, 1, 0, 1, 0, 0, 0, 1, 0, 0, 0, 1, 1, 0, 0, 0, 0, 0, 0, 0, 1, 0, 0, 0, 0, 1, 0, 0, 0, 0, 1, 0, 0, 0, 0, 0, 0, 0, 1, 1, 1, 0, 0, 0, 1, 0, 0, 1, 1, 0, 0, 0, 1, 0, 0, 0, 1, 0, 0, 1, 0, 0, 0, 0, 0, 0, 1, 0, 0, 0, 0, 0, 0, 0, 1, 0, 0, 0, 0, 0, 0, 1, 0, 0, 1, 1, 0, 0, 0, 1, 0, 0, 1, 1, 0, 0, 0, 0, 0, 0, 0, 1, 1, 0, 0, 0, 0, 0, 0, 0, 1, 0, 0, 0, 0, 0, 0, 0, 0, 0, 1, 0, 0, 0, 0, 0, 0, 0, 1, 0, 0, 0, 0, 0, 0, 0, 0, 0, 0, 0, 1, 0, 0, 0, 0, 0, 0, 0, 0, 0, 0, 0, 0, 0, 0, 0, 0, 0, 0, 0, 0, 0, 1, 0, 0, 1, 0, 0, 0, 0, 0, 0, 0, 1, 1, 0, 0, 0, 0, 0, 0, 0, 1, 1, 0, 0, 0, 0, 0, 0, 0, 1, 1, 0, 1, 0, 0, 0, 0, 0, 1, 1, 0, 0, 0, 0, 0, 0, 0, 1, 1, 0, 0, 0, 0, 0, 1, 0, 1, 0, 1, 0, 0, 1, 0, 0, 1, 0, 0, 1, 0, 0, 1, 0, 0, 1, 0, 0, 0, 0, 0, 0, 0, 0, 0, 0, 0, 0, 0, 0, 1, 0, 0, 0, 0, 1, 1, 0, 1, 1, 0, 0, 1, 0, 0, 0, 0, 0, 1, 0, 0, 0, 0, 0, 1, 0, 0, 1, 0, 0, 1, 0, 0, 0, 0, 0, 1, 0, 0, 1, 0, 0, 0, 0, 0, 0, 0, 0, 0, 0, 0, 0, 0, 0, 0, 0, 0, 0, 0, 0, 0, 0, 0, 0, 0, 0, 0, 0, 0, 0, 0, 0, 0, 1, 1, 1, 1, 1, 1, 1, 1, 1, 1, 1, 1, 1, 1, 1, 1, 1, 1, 1, 1, 1, 1, 1, 1, 1, 1, 1, 1, 1, 1, 1, 1, 0, 0, 0, 0, 0, 0, 0, 0, 0, 0, 0, 0, 0, 0, 0, 0, 1, 1, 1, 1, 1, 1, 1, 1, 1, 1, 1, 1, 1, 1, 1, 1, 0, 0, 0, 0, 0, 0, 0, 0, 0, 0, 0, 0, 0, 0, 0, 0, 1, 1, 1, 1, 1, 1, 1, 1, 1, 1, 1, 1, 1, 1, 1, 1, 0, 0, 0, 0, 0, 0, 0, 0, 1, 1, 1, 1, 1, 1, 1, 1, 0, 0, 0, 0, 0, 0, 0, 0, 0, 0, 0, 0, 0, 0, 0, 0, 0, 0, 0, 0, 0, 0, 0, 0, 0, 0, 0, 0, 0, 0, 0, 0, 1, 1, 1, 1, 1, 1, 1, 1, 1, 1, 1, 1, 1, 1, 1, 1, 1, 1, 1, 1, 1, 1, 1, 1, 1, 1, 1, 1, 1, 1, 1, 1, 0, 0, 0, 0, 0, 0, 0, 0, 1, 1, 1, 1, 1, 1, 1, 1, 0, 0, 0, 0, 0, 0, 0, 0, 0, 0, 0, 0, 0, 0, 0, 0, 1, 1, 1, 1, 1, 1, 1, 1, 1, 1, 1, 1, 1, 1, 1, 1, 0, 0, 0, 0, 0, 0, 0, 0, 1, 1, 1, 1, 1, 1, 1, 1, 0, 0, 0, 0, 0, 0, 0, 0, 0, 0, 0, 0, 0, 0, 0, 0, 0, 0, 0, 0, 0, 0, 0, 0, 0, 0, 0, 0, 0, 0, 0, 0, 1, 1, 1, 1, 1, 1, 1, 1, 1, 1, 1, 1, 1, 1, 1, 1, 1, 1, 1, 1, 1, 1, 1, 1, 1, 1, 1, 1, 1, 1, 1, 1])
_uv = me_cube.uv_layers.new(name='UVMap')
_uv.uv.foreach_set('vector', [0.8438, 0.7188, 0.875, 0.7188, 0.875, 0.75, 0.8438, 0.75, 0.5938, 0.9688, 0.625, 0.9688, 0.625, 1.0, 0.5938, 1.0, 0.5938, 0.2188, 0.625, 0.2188, 0.625, 0.25, 0.5938, 0.25, 0.3438, 0.7188, 0.375, 0.7188, 0.375, 0.75, 0.3438, 0.75, 0.5938, 0.7188, 0.625, 0.7188, 0.625, 0.75, 0.5938, 0.75, 0.5938, 0.4688, 0.625, 0.4688, 0.625, 0.5, 0.5938, 0.5, 0.4688, 0.4688, 0.5, 0.4688, 0.5, 0.5, 0.4688, 0.5, 0.5205, 0.375, 0.5179, 0.3929, 0.5179, 0.3929, 0.5205, 0.375, 0.5938, 0.3438, 0.625, 0.3438, 0.625, 0.375, 0.5938, 0.375, 0.4688, 0.7188, 0.5, 0.7188, 0.5, 0.75, 0.4688, 0.75, 0.4688, 0.5938, 0.5, 0.5938, 0.5, 0.625, 0.4688, 0.625, 0.5938, 0.5938, 0.625, 0.5938, 0.625, 0.625, 0.5938, 0.625, 0.2188, 0.7188, 0.25, 0.7188, 0.25, 0.75, 0.2188, 0.75, 0.2188, 0.5938, 0.25, 0.5938, 0.25, 0.625, 0.2188, 0.625, 0.3438, 0.5938, 0.375, 0.5938, 0.375, 0.625, 0.3438, 0.625, 0.4688, 0.2188, 0.5, 0.2188, 0.5, 0.25, 0.4688, 0.25, 0.4825, 0.1075, 0.5, 0.105, 0.5, 0.105, 0.4825, 0.1075, 0.5938, 0.09375, 0.625, 0.09375, 0.625, 0.125, 0.5938, 0.125, 0.4688, 0.9688, 0.5, 0.9688, 0.5, 1.0, 0.4688, 1.0, 0.4688, 0.8438, 0.5, 0.8438, 0.5, 0.875, 0.4688, 0.875, 0.5938, 0.8438, 0.625, 0.8438, 0.625, 0.875, 0.5938, 0.875, 0.7188, 0.7188, 0.75, 0.7188, 0.75, 0.75, 0.7188, 0.75, 0.7316, 0.6434, 0.7291, 0.625, 0.7291, 0.625, 0.7316, 0.6434, 0.8438, 0.5938, 0.875, 0.5938, 0.875, 0.625, 0.8438, 0.625, 0.7812, 0.5938, 0.8125, 0.5938, 0.8125, 0.625, 0.7812, 0.625, 0.83, 0.545, 0.8325, 0.5625, 0.8325, 0.5625, 0.83, 0.545, 0.8438, 0.5312, 0.875, 0.5312, 0.875, 0.5625, 0.8438, 0.5625, 0.6562, 0.5938, 0.6875, 0.5938, 0.6875, 0.625, 0.6562, 0.625, 0.83, 0.705, 0.8125, 0.7075, 0.8125, 0.7075, 0.83, 0.705, 0.7188, 0.5312, 0.75, 0.5312, 0.75, 0.5625, 0.7188, 0.5625, 0.6562, 0.7188, 0.6875, 0.7188, 0.6875, 0.75, 0.6562, 0.75, 0.795, 0.705, 0.7925, 0.6875, 0.7925, 0.6875, 0.795, 0.705, 0.7188, 0.6562, 0.75, 0.6562, 0.75, 0.6875, 0.7188, 0.6875, 0.5312, 0.8438, 0.5625, 0.8438, 0.5625, 0.875, 0.5312, 0.875, 0.4175, 0.9375, 0.42, 0.92, 0.42, 0.92, 0.4175, 0.9375, 0.5938, 0.7812, 0.625, 0.7812, 0.625, 0.8125, 0.5938, 0.8125, 0.4062, 0.8438, 0.4375, 0.8438, 0.4375, 0.875, 0.4062, 0.875, 0.545, 0.795, 0.5625, 0.7925, 0.5625, 0.7925, 0.545, 0.795, 0.4688, 0.7812, 0.5, 0.7812, 0.5, 0.8125, 0.4688, 0.8125, 0.4062, 0.9688, 0.4375, 0.9688, 0.4375, 1.0, 0.4062, 1.0, 0.4375, 0.9175, 0.455, 0.92, 0.455, 0.92, 0.4375, 0.9175, 0.4688, 0.9062, 0.5, 0.9062, 0.5, 0.9375, 0.4688, 0.9375, 0.5312, 0.09375, 0.5625, 0.09375, 0.5625, 0.125, 0.5312, 0.125, 0.5312, 0.03125, 0.5625, 0.03125, 0.5625, 0.0625, 0.5312, 0.0625, 0.5938, 0.03125, 0.625, 0.03125, 0.625, 0.0625, 0.5938, 0.0625, 0.4062, 0.09375, 0.4375, 0.09375, 0.4375, 0.125, 0.4062, 0.125, 0.4062, 0.03125, 0.4375, 0.03125, 0.4375, 0.0625, 0.4062, 0.0625, 0.4688, 0.03125, 0.5, 0.03125, 0.5, 0.0625, 0.4688, 0.0625, 0.4062, 0.2188, 0.4375, 0.2188, 0.4375, 0.25, 0.4062, 0.25, 0.4062, 0.1562, 0.4375, 0.1562, 0.4375, 0.1875, 0.4062, 0.1875, 0.4688, 0.1562, 0.5, 0.1562, 0.5, 0.1875, 0.4688, 0.1875, 0.2812, 0.5938, 0.3125, 0.5938, 0.3125, 0.625, 0.2812, 0.625, 0.2812, 0.5312, 0.3125, 0.5312, 0.3125, 0.5625, 0.2812, 0.5625, 0.3438, 0.5312, 0.375, 0.5312, 0.375, 0.5625, 0.3438, 0.5625, 0.1562, 0.5938, 0.1875, 0.5938, 0.1875, 0.625, 0.1562, 0.625, 0.295, 0.705, 0.2925, 0.6875, 0.2925, 0.6875, 0.295, 0.705, 0.2188, 0.5312, 0.25, 0.5312, 0.25, 0.5625, 0.2188, 0.5625, 0.1562, 0.7188, 0.1875, 0.7188, 0.1875, 0.75, 0.1562, 0.75, 0.1562, 0.6562, 0.1875, 0.6562, 0.1875, 0.6875, 0.1562, 0.6875, 0.2188, 0.6562, 0.25, 0.6562, 0.25, 0.6875, 0.2188, 0.6875, 0.4375, 0.6446, 0.4205, 0.642, 0.4205, 0.642, 0.4375, 0.6446, 0.4175, 0.5625, 0.42, 0.545, 0.42, 0.545, 0.4175, 0.5625, 0.5938, 0.5312, 0.625, 0.5312, 0.625, 0.5625, 0.5938, 0.5625, 0.4545, 0.608, 0.4571, 0.625, 0.4571, 0.625, 0.4545, 0.608, 0.455, 0.58, 0.4375, 0.5825, 0.4375, 0.5825, 0.455, 0.58, 0.4688, 0.5312, 0.5, 0.5312, 0.5, 0.5625, 0.4688, 0.5625, 0.4062, 0.7188, 0.4375, 0.7188, 0.4375, 0.75, 0.4062, 0.75, 0.58, 0.67, 0.5825, 0.6875, 0.5825, 0.6875, 0.58, 0.67, 0.4688, 0.6562, 0.5, 0.6562, 0.5, 0.6875, 0.4688, 0.6875, 0.5312, 0.3438, 0.5625, 0.3438, 0.5625, 0.375, 0.5312, 0.375, 0.5312, 0.2812, 0.5625, 0.2812, 0.5625, 0.3125, 0.5312, 0.3125, 0.5938, 0.2812, 0.625, 0.2812, 0.625, 0.3125, 0.5938, 0.3125, 0.4062, 0.3438, 0.4375, 0.3438, 0.4375, 0.375, 0.4062, 0.375, 0.58, 0.455, 0.5625, 0.4575, 0.5625, 0.4575, 0.58, 0.455, 0.4688, 0.2812, 0.5, 0.2812, 0.5, 0.3125, 0.4688, 0.3125, 0.4062, 0.4688, 0.4375, 0.4688, 0.4375, 0.5, 0.4062, 0.5, 0.4062, 0.4062, 0.4375, 0.4062, 0.4375, 0.4375, 0.4062, 0.4375, 0.4688, 0.4062, 0.5, 0.4062, 0.5, 0.4375, 0.4688, 0.4375, 0.5312, 0.4688, 0.5625, 0.4688, 0.5625, 0.5, 0.5312, 0.5, 0.58, 0.42, 0.5825, 0.4375, 0.5825, 0.4375, 0.58, 0.42, 0.5938, 0.4062, 0.625, 0.4062, 0.625, 0.4375, 0.5938, 0.4375, 0.5312, 0.7188, 0.5625, 0.7188, 0.5625, 0.75, 0.5312, 0.75, 0.4375, 0.5425, 0.455, 0.545, 0.455, 0.545, 0.4375, 0.5425, 0.5938, 0.6562, 0.625, 0.6562, 0.625, 0.6875, 0.5938, 0.6875, 0.2812, 0.7188, 0.3125, 0.7188, 0.3125, 0.75, 0.2812, 0.75, 0.1875, 0.5825, 0.17, 0.58, 0.17, 0.58, 0.1875, 0.5825, 0.3438, 0.6562, 0.375, 0.6562, 0.375, 0.6875, 0.3438, 0.6875, 0.5312, 0.2188, 0.5625, 0.2188, 0.5625, 0.25, 0.5312, 0.25, 0.5312, 0.1562, 0.5625, 0.1562, 0.5625, 0.1875, 0.5312, 0.1875, 0.5938, 0.1562, 0.625, 0.1562, 0.625, 0.1875, 0.5938, 0.1875, 0.5312, 0.9688, 0.5625, 0.9688, 0.5625, 1.0, 0.5312, 1.0, 0.5425, 0.8125, 0.545, 0.795, 0.545, 0.795, 0.5425, 0.8125, 0.5938, 0.9062, 0.625, 0.9062, 0.625, 0.9375, 0.5938, 0.9375, 0.7812, 0.7188, 0.8125, 0.7188, 0.8125, 0.75, 0.7812, 0.75, 0.6875, 0.5825, 0.67, 0.58, 0.67, 0.58, 0.6875, 0.5825, 0.8438, 0.6562, 0.875, 0.6562, 0.875, 0.6875, 0.8438, 0.6875, 0.8325, 0.6875, 0.83, 0.705, 0.83, 0.705, 0.8325, 0.6875, 0.8125, 0.625, 0.8438, 0.625, 0.8438, 0.6562, 0.8125, 0.6562, 0.8438, 0.625, 0.875, 0.625, 0.875, 0.6562, 0.8438, 0.6562, 0.75, 0.6562, 0.7812, 0.6562, 0.7812, 0.6875, 0.75, 0.6875, 0.7684, 0.6066, 0.7709, 0.625, 0.7709, 0.625, 0.7684, 0.6066, 0.7812, 0.625, 0.8125, 0.625, 0.8125, 0.6562, 0.7812, 0.6562, 0.75, 0.7188, 0.7812, 0.7188, 0.7812, 0.75, 0.75, 0.75, 0.75, 0.6875, 0.7812, 0.6875, 0.7812, 0.7188, 0.75, 0.7188, 0.795, 0.67, 0.8125, 0.6675, 0.8125, 0.6675, 0.795, 0.67, 0.455, 0.92, 0.4575, 0.9375, 0.4575, 0.9375, 0.455, 0.92, 0.5625, 0.875, 0.5938, 0.875, 0.5938, 0.9062, 0.5625, 0.9062, 0.5938, 0.875, 0.625, 0.875, 0.625, 0.9062, 0.5938, 0.9062, 0.5, 0.9062, 0.5312, 0.9062, 0.5312, 0.9375, 0.5, 0.9375, 0.5, 0.875, 0.5312, 0.875, 0.5312, 0.9062, 0.5, 0.9062, 0.5312, 0.875, 0.5625, 0.875, 0.5625, 0.9062, 0.5312, 0.9062, 0.5, 0.9688, 0.5312, 0.9688, 0.5312, 1.0, 0.5, 1.0, 0.5, 0.9375, 0.5312, 0.9375, 0.5312, 0.9688, 0.5, 0.9688, 0.5625, 0.7925, 0.58, 0.795, 0.58, 0.795, 0.5625, 0.7925, 0.5625, 0.1562, 0.5938, 0.1562, 0.5938, 0.1875, 0.5625, 0.1875, 0.5625, 0.125, 0.5938, 0.125, 0.5938, 0.1562, 0.5625, 0.1562, 0.5938, 0.125, 0.625, 0.125, 0.625, 0.1562, 0.5938, 0.1562, 0.5, 0.1562, 0.5312, 0.1562, 0.5312, 0.1875, 0.5, 0.1875, 0.52, 0.125, 0.5175, 0.1425, 0.5175, 0.1425, 0.52, 0.125, 0.5312, 0.125, 0.5625, 0.125, 0.5625, 0.1562, 0.5312, 0.1562, 0.5, 0.2188, 0.5312, 0.2188, 0.5312, 0.25, 0.5, 0.25, 0.5, 0.1875, 0.5312, 0.1875, 0.5312, 0.2188, 0.5, 0.2188, 0.5312, 0.1875, 0.5625, 0.1875, 0.5625, 0.2188, 0.5312, 0.2188, 0.295, 0.67, 0.3125, 0.6675, 0.3125, 0.6675, 0.295, 0.67, 0.3125, 0.625, 0.3438, 0.625, 0.3438, 0.6562, 0.3125, 0.6562, 0.3438, 0.625, 0.375, 0.625, 0.375, 0.6562, 0.3438, 0.6562, 0.25, 0.6562, 0.2812, 0.6562, 0.2812, 0.6875, 0.25, 0.6875, 0.25, 0.625, 0.2812, 0.625, 0.2812, 0.6562, 0.25, 0.6562, 0.2812, 0.625, 0.3125, 0.625, 0.3125, 0.6562, 0.2812, 0.6562, 0.25, 0.7188, 0.2812, 0.7188, 0.2812, 0.75, 0.25, 0.75, 0.25, 0.6875, 0.2812, 0.6875, 0.2812, 0.7188, 0.25, 0.7188, 0.17, 0.58, 0.1675, 0.5625, 0.1675, 0.5625, 0.17, 0.58, 0.4575, 0.5625, 0.455, 0.58, 0.455, 0.58, 0.4575, 0.5625, 0.4205, 0.642, 0.4179, 0.625, 0.4179, 0.625, 0.4205, 0.642, 0.5938, 0.625, 0.625, 0.625, 0.625, 0.6562, 0.5938, 0.6562, 0.5, 0.6562, 0.5312, 0.6562, 0.5312, 0.6875, 0.5, 0.6875, 0.5, 0.625, 0.5312, 0.625, 0.5312, 0.6562, 0.5, 0.6562, 0.5625, 0.6054, 0.5795, 0.608, 0.5795, 0.608, 0.5625, 0.6054, 0.5, 0.7188, 0.5312, 0.7188, 0.5312, 0.75, 0.5, 0.75, 0.5, 0.6875, 0.5312, 0.6875, 0.5312, 0.7188, 0.5, 0.7188, 0.455, 0.545, 0.4575, 0.5625, 0.4575, 0.5625, 0.455, 0.545, 0.4375, 0.2925, 0.455, 0.295, 0.455, 0.295, 0.4375, 0.2925, 0.5625, 0.375, 0.5938, 0.375, 0.5938, 0.4062, 0.5625, 0.4062, 0.5938, 0.375, 0.625, 0.375, 0.625, 0.4062, 0.5938, 0.4062, 0.5, 0.4062, 0.5312, 0.4062, 0.5312, 0.4375, 0.5, 0.4375, 0.482, 0.393, 0.4795, 0.375, 0.4795, 0.375, 0.482, 0.393, 0.5312, 0.375, 0.5625, 0.375, 0.5625, 0.4062, 0.5312, 0.4062, 0.5, 0.4688, 0.5312, 0.4688, 0.5312, 0.5, 0.5, 0.5, 0.5, 0.4375, 0.5312, 0.4375, 0.5312, 0.4688, 0.5, 0.4688, 0.5825, 0.4375, 0.58, 0.455, 0.58, 0.455, 0.5825, 0.4375, 0.4375, 0.4062, 0.4688, 0.4062, 0.4688, 0.4375, 0.4375, 0.4375, 0.4375, 0.375, 0.4688, 0.375, 0.4688, 0.4062, 0.4375, 0.4062, 0.5179, 0.357, 0.5205, 0.375, 0.5205, 0.375, 0.5179, 0.357, 0.375, 0.4062, 0.4062, 0.4062, 0.4062, 0.4375, 0.375, 0.4375, 0.375, 0.375, 0.4062, 0.375, 0.4062, 0.4062, 0.375, 0.4062, 0.4062, 0.375, 0.4375, 0.375, 0.4375, 0.4062, 0.4062, 0.4062, 0.375, 0.4688, 0.4062, 0.4688, 0.4062, 0.5, 0.375, 0.5, 0.375, 0.4375, 0.4062, 0.4375, 0.4062, 0.4688, 0.375, 0.4688, 0.4062, 0.4375, 0.4375, 0.4375, 0.4375, 0.4688, 0.4062, 0.4688, 0.455, 0.295, 0.4575, 0.3125, 0.4575, 0.3125, 0.455, 0.295, 0.4375, 0.25, 0.4688, 0.25, 0.4688, 0.2812, 0.4375, 0.2812, 0.4688, 0.25, 0.5, 0.25, 0.5, 0.2812, 0.4688, 0.2812, 0.375, 0.2812, 0.4062, 0.2812, 0.4062, 0.3125, 0.375, 0.3125, 0.375, 0.25, 0.4062, 0.25, 0.4062, 0.2812, 0.375, 0.2812, 0.4062, 0.25, 0.4375, 0.25, 0.4375, 0.2812, 0.4062, 0.2812, 0.375, 0.3438, 0.4062, 0.3438, 0.4062, 0.375, 0.375, 0.375, 0.375, 0.3125, 0.4062, 0.3125, 0.4062, 0.3438, 0.375, 0.3438, 0.455, 0.33, 0.4375, 0.3325, 0.4375, 0.3325, 0.455, 0.33, 0.5625, 0.2812, 0.5938, 0.2812, 0.5938, 0.3125, 0.5625, 0.3125, 0.5625, 0.25, 0.5938, 0.25, 0.5938, 0.2812, 0.5625, 0.2812, 0.5938, 0.25, 0.625, 0.25, 0.625, 0.2812, 0.5938, 0.2812, 0.5, 0.2812, 0.5312, 0.2812, 0.5312, 0.3125, 0.5, 0.3125, 0.5, 0.25, 0.5312, 0.25, 0.5312, 0.2812, 0.5, 0.2812, 0.5312, 0.25, 0.5625, 0.25, 0.5625, 0.2812, 0.5312, 0.2812, 0.4795, 0.375, 0.4821, 0.3571, 0.4821, 0.3571, 0.4795, 0.375, 0.5, 0.3125, 0.5312, 0.3125, 0.5312, 0.3438, 0.5, 0.3438, 0.5312, 0.3125, 0.5625, 0.3125, 0.5625, 0.3438, 0.5312, 0.3438, 0.58, 0.58, 0.5625, 0.5825, 0.5625, 0.5825, 0.58, 0.58, 0.4545, 0.642, 0.4375, 0.6446, 0.4375, 0.6446, 0.4545, 0.642, 0.4688, 0.625, 0.5, 0.625, 0.5, 0.6562, 0.4688, 0.6562, 0.375, 0.6562, 0.4062, 0.6562, 0.4062, 0.6875, 0.375, 0.6875, 0.375, 0.625, 0.4062, 0.625, 0.4062, 0.6562, 0.375, 0.6562, 0.5795, 0.608, 0.5821, 0.625, 0.5821, 0.625, 0.5795, 0.608, 0.375, 0.7188, 0.4062, 0.7188, 0.4062, 0.75, 0.375, 0.75, 0.375, 0.6875, 0.4062, 0.6875, 0.4062, 0.7188, 0.375, 0.7188, 0.4375, 0.7075, 0.42, 0.705, 0.42, 0.705, 0.4375, 0.7075, 0.5825, 0.5625, 0.58, 0.58, 0.58, 0.58, 0.5825, 0.5625, 0.4375, 0.5, 0.4688, 0.5, 0.4688, 0.5312, 0.4375, 0.5312, 0.4688, 0.5, 0.5, 0.5, 0.5, 0.5312, 0.4688, 0.5312, 0.375, 0.5312, 0.4062, 0.5312, 0.4062, 0.5625, 0.375, 0.5625, 0.375, 0.5, 0.4062, 0.5, 0.4062, 0.5312, 0.375, 0.5312, 0.4062, 0.5, 0.4375, 0.5, 0.4375, 0.5312, 0.4062, 0.5312, 0.375, 0.5938, 0.4062, 0.5938, 0.4062, 0.625, 0.375, 0.625, 0.375, 0.5625, 0.4062, 0.5625, 0.4062, 0.5938, 0.375, 0.5938, 0.42, 0.705, 0.4175, 0.6875, 0.4175, 0.6875, 0.42, 0.705, 0.5625, 0.5825, 0.545, 0.58, 0.545, 0.58, 0.5625, 0.5825, 0.5625, 0.5, 0.5938, 0.5, 0.5938, 0.5312, 0.5625, 0.5312, 0.5938, 0.5, 0.625, 0.5, 0.625, 0.5312, 0.5938, 0.5312, 0.5, 0.5312, 0.5312, 0.5312, 0.5312, 0.5625, 0.5, 0.5625, 0.5, 0.5, 0.5312, 0.5, 0.5312, 0.5312, 0.5, 0.5312, 0.5312, 0.5, 0.5625, 0.5, 0.5625, 0.5312, 0.5312, 0.5312, 0.5, 0.5938, 0.5312, 0.5938, 0.5312, 0.625, 0.5, 0.625, 0.5, 0.5625, 0.5312, 0.5625, 0.5312, 0.5938, 0.5, 0.5938, 0.42, 0.67, 0.4375, 0.6675, 0.4375, 0.6675, 0.42, 0.67, 0.1875, 0.6562, 0.2188, 0.6562, 0.2188, 0.6875, 0.1875, 0.6875, 0.1875, 0.625, 0.2188, 0.625, 0.2188, 0.6562, 0.1875, 0.6562, 0.2188, 0.625, 0.25, 0.625, 0.25, 0.6562, 0.2188, 0.6562, 0.125, 0.6562, 0.1562, 0.6562, 0.1562, 0.6875, 0.125, 0.6875, 0.125, 0.625, 0.1562, 0.625, 0.1562, 0.6562, 0.125, 0.6562, 0.1562, 0.625, 0.1875, 0.625, 0.1875, 0.6562, 0.1562, 0.6562, 0.125, 0.7188, 0.1562, 0.7188, 0.1562, 0.75, 0.125, 0.75, 0.125, 0.6875, 0.1562, 0.6875, 0.1562, 0.7188, 0.125, 0.7188, 0.1562, 0.6875, 0.1875, 0.6875, 0.1875, 0.7188, 0.1562, 0.7188, 0.2925, 0.6875, 0.295, 0.67, 0.295, 0.67, 0.2925, 0.6875, 0.1875, 0.5, 0.2188, 0.5, 0.2188, 0.5312, 0.1875, 0.5312, 0.2188, 0.5, 0.25, 0.5, 0.25, 0.5312, 0.2188, 0.5312, 0.125, 0.5312, 0.1562, 0.5312, 0.1562, 0.5625, 0.125, 0.5625, 0.125, 0.5, 0.1562, 0.5, 0.1562, 0.5312, 0.125, 0.5312, 0.1562, 0.5, 0.1875, 0.5, 0.1875, 0.5312, 0.1562, 0.5312, 0.125, 0.5938, 0.1562, 0.5938, 0.1562, 0.625, 0.125, 0.625, 0.125, 0.5625, 0.1562, 0.5625, 0.1562, 0.5938, 0.125, 0.5938, 0.17, 0.545, 0.1875, 0.5425, 0.1875, 0.5425, 0.17, 0.545, 0.3125, 0.5312, 0.3438, 0.5312, 0.3438, 0.5625, 0.3125, 0.5625, 0.3125, 0.5, 0.3438, 0.5, 0.3438, 0.5312, 0.3125, 0.5312, 0.3438, 0.5, 0.375, 0.5, 0.375, 0.5312, 0.3438, 0.5312, 0.25, 0.5312, 0.2812, 0.5312, 0.2812, 0.5625, 0.25, 0.5625, 0.25, 0.5, 0.2812, 0.5, 0.2812, 0.5312, 0.25, 0.5312, 0.2812, 0.5, 0.3125, 0.5, 0.3125, 0.5312, 0.2812, 0.5312, 0.25, 0.5938, 0.2812, 0.5938, 0.2812, 0.625, 0.25, 0.625, 0.25, 0.5625, 0.2812, 0.5625, 0.2812, 0.5938, 0.25, 0.5938, 0.2812, 0.5625, 0.3125, 0.5625, 0.3125, 0.5938, 0.2812, 0.5938, 0.4375, 0.1562, 0.4688, 0.1562, 0.4688, 0.1875, 0.4375, 0.1875, 0.4375, 0.125, 0.4688, 0.125, 0.4688, 0.1562, 0.4375, 0.1562, 0.4825, 0.1425, 0.48, 0.125, 0.48, 0.125, 0.4825, 0.1425, 0.375, 0.1562, 0.4062, 0.1562, 0.4062, 0.1875, 0.375, 0.1875, 0.375, 0.125, 0.4062, 0.125, 0.4062, 0.1562, 0.375, 0.1562, 0.4062, 0.125, 0.4375, 0.125, 0.4375, 0.1562, 0.4062, 0.1562, 0.375, 0.2188, 0.4062, 0.2188, 0.4062, 0.25, 0.375, 0.25, 0.375, 0.1875, 0.4062, 0.1875, 0.4062, 0.2188, 0.375, 0.2188, 0.4062, 0.1875, 0.4375, 0.1875, 0.4375, 0.2188, 0.4062, 0.2188, 0.4375, 0.03125, 0.4688, 0.03125, 0.4688, 0.0625, 0.4375, 0.0625, 0.4375, 0.0, 0.4688, 0.0, 0.4688, 0.03125, 0.4375, 0.03125, 0.4688, 0.0, 0.5, 0.0, 0.5, 0.03125, 0.4688, 0.03125, 0.375, 0.03125, 0.4062, 0.03125, 0.4062, 0.0625, 0.375, 0.0625, 0.375, 0.0, 0.4062, 0.0, 0.4062, 0.03125, 0.375, 0.03125, 0.4062, 0.0, 0.4375, 0.0, 0.4375, 0.03125, 0.4062, 0.03125, 0.375, 0.09375, 0.4062, 0.09375, 0.4062, 0.125, 0.375, 0.125, 0.375, 0.0625, 0.4062, 0.0625, 0.4062, 0.09375, 0.375, 0.09375, 0.4062, 0.0625, 0.4375, 0.0625, 0.4375, 0.09375, 0.4062, 0.09375, 0.5625, 0.03125, 0.5938, 0.03125, 0.5938, 0.0625, 0.5625, 0.0625, 0.5625, 0.0, 0.5938, 0.0, 0.5938, 0.03125, 0.5625, 0.03125, 0.5938, 0.0, 0.625, 0.0, 0.625, 0.03125, 0.5938, 0.03125, 0.5, 0.03125, 0.5312, 0.03125, 0.5312, 0.0625, 0.5, 0.0625, 0.5, 0.0, 0.5312, 0.0, 0.5312, 0.03125, 0.5, 0.03125, 0.5312, 0.0, 0.5625, 0.0, 0.5625, 0.03125, 0.5312, 0.03125, 0.5175, 0.1075, 0.52, 0.125, 0.52, 0.125, 0.5175, 0.1075, 0.5, 0.0625, 0.5312, 0.0625, 0.5312, 0.09375, 0.5, 0.09375, 0.5312, 0.0625, 0.5625, 0.0625, 0.5625, 0.09375, 0.5312, 0.09375, 0.5625, 0.9575, 0.545, 0.955, 0.545, 0.955, 0.5625, 0.9575, 0.4375, 0.875, 0.4688, 0.875, 0.4688, 0.9062, 0.4375, 0.9062, 0.4688, 0.875, 0.5, 0.875, 0.5, 0.9062, 0.4688, 0.9062, 0.375, 0.9062, 0.4062, 0.9062, 0.4062, 0.9375, 0.375, 0.9375, 0.375, 0.875, 0.4062, 0.875, 0.4062, 0.9062, 0.375, 0.9062, 0.4062, 0.875, 0.4375, 0.875, 0.4375, 0.9062, 0.4062, 0.9062, 0.375, 0.9688, 0.4062, 0.9688, 0.4062, 1.0, 0.375, 1.0, 0.375, 0.9375, 0.4062, 0.9375, 0.4062, 0.9688, 0.375, 0.9688, 0.58, 0.795, 0.5825, 0.8125, 0.5825, 0.8125, 0.58, 0.795, 0.58, 0.955, 0.5625, 0.9575, 0.5625, 0.9575, 0.58, 0.955, 0.4375, 0.75, 0.4688, 0.75, 0.4688, 0.7812, 0.4375, 0.7812, 0.4688, 0.75, 0.5, 0.75, 0.5, 0.7812, 0.4688, 0.7812, 0.375, 0.7812, 0.4062, 0.7812, 0.4062, 0.8125, 0.375, 0.8125, 0.375, 0.75, 0.4062, 0.75, 0.4062, 0.7812, 0.375, 0.7812, 0.4062, 0.75, 0.4375, 0.75, 0.4375, 0.7812, 0.4062, 0.7812, 0.375, 0.8438, 0.4062, 0.8438, 0.4062, 0.875, 0.375, 0.875, 0.375, 0.8125, 0.4062, 0.8125, 0.4062, 0.8438, 0.375, 0.8438, 0.545, 0.955, 0.5425, 0.9375, 0.5425, 0.9375, 0.545, 0.955, 0.4375, 0.8325, 0.42, 0.83, 0.42, 0.83, 0.4375, 0.8325, 0.5625, 0.75, 0.5938, 0.75, 0.5938, 0.7812, 0.5625, 0.7812, 0.5938, 0.75, 0.625, 0.75, 0.625, 0.7812, 0.5938, 0.7812, 0.5, 0.7812, 0.5312, 0.7812, 0.5312, 0.8125, 0.5, 0.8125, 0.5, 0.75, 0.5312, 0.75, 0.5312, 0.7812, 0.5, 0.7812, 0.5312, 0.75, 0.5625, 0.75, 0.5625, 0.7812, 0.5312, 0.7812, 0.5, 0.8438, 0.5312, 0.8438, 0.5312, 0.875, 0.5, 0.875, 0.5, 0.8125, 0.5312, 0.8125, 0.5312, 0.8438, 0.5, 0.8438, 0.5825, 0.9375, 0.58, 0.955, 0.58, 0.955, 0.5825, 0.9375, 0.67, 0.58, 0.6675, 0.5625, 0.6675, 0.5625, 0.67, 0.58, 0.6875, 0.625, 0.7188, 0.625, 0.7188, 0.6562, 0.6875, 0.6562, 0.7291, 0.625, 0.7316, 0.6066, 0.7316, 0.6066, 0.7291, 0.625, 0.625, 0.6562, 0.6562, 0.6562, 0.6562, 0.6875, 0.625, 0.6875, 0.625, 0.625, 0.6562, 0.625, 0.6562, 0.6562, 0.625, 0.6562, 0.6562, 0.625, 0.6875, 0.625, 0.6875, 0.6562, 0.6562, 0.6562, 0.625, 0.7188, 0.6562, 0.7188, 0.6562, 0.75, 0.625, 0.75, 0.625, 0.6875, 0.6562, 0.6875, 0.6562, 0.7188, 0.625, 0.7188, 0.705, 0.705, 0.6875, 0.7075, 0.6875, 0.7075, 0.705, 0.705, 0.7925, 0.6875, 0.795, 0.67, 0.795, 0.67, 0.7925, 0.6875, 0.6875, 0.5, 0.7188, 0.5, 0.7188, 0.5312, 0.6875, 0.5312, 0.7188, 0.5, 0.75, 0.5, 0.75, 0.5312, 0.7188, 0.5312, 0.625, 0.5312, 0.6562, 0.5312, 0.6562, 0.5625, 0.625, 0.5625, 0.625, 0.5, 0.6562, 0.5, 0.6562, 0.5312, 0.625, 0.5312, 0.6562, 0.5, 0.6875, 0.5, 0.6875, 0.5312, 0.6562, 0.5312, 0.625, 0.5938, 0.6562, 0.5938, 0.6562, 0.625, 0.625, 0.625, 0.625, 0.5625, 0.6562, 0.5625, 0.6562, 0.5938, 0.625, 0.5938, 0.67, 0.545, 0.6875, 0.5425, 0.6875, 0.5425, 0.67, 0.545, 0.7075, 0.6875, 0.705, 0.705, 0.705, 0.705, 0.7075, 0.6875, 0.8125, 0.5, 0.8438, 0.5, 0.8438, 0.5312, 0.8125, 0.5312, 0.8438, 0.5, 0.875, 0.5, 0.875, 0.5312, 0.8438, 0.5312, 0.75, 0.5312, 0.7812, 0.5312, 0.7812, 0.5625, 0.75, 0.5625, 0.75, 0.5, 0.7812, 0.5, 0.7812, 0.5312, 0.75, 0.5312, 0.7812, 0.5, 0.8125, 0.5, 0.8125, 0.5312, 0.7812, 0.5312, 0.7684, 0.6434, 0.75, 0.6459, 0.75, 0.6459, 0.7684, 0.6434, 0.75, 0.5625, 0.7812, 0.5625, 0.7812, 0.5938, 0.75, 0.5938, 0.8125, 0.6675, 0.83, 0.67, 0.83, 0.67, 0.8125, 0.6675, 0.8125, 0.5938, 0.8438, 0.5938, 0.8438, 0.625, 0.8125, 0.625, 0.6675, 0.5625, 0.67, 0.545, 0.67, 0.545, 0.6675, 0.5625, 0.8438, 0.5625, 0.875, 0.5625, 0.875, 0.5938, 0.8438, 0.5938, 0.6875, 0.5938, 0.7188, 0.5938, 0.7188, 0.625, 0.6875, 0.625, 0.705, 0.58, 0.6875, 0.5825, 0.6875, 0.5825, 0.705, 0.58, 0.7188, 0.5625, 0.75, 0.5625, 0.75, 0.5938, 0.7188, 0.5938, 0.6875, 0.7188, 0.7188, 0.7188, 0.7188, 0.75, 0.6875, 0.75, 0.83, 0.67, 0.8325, 0.6875, 0.8325, 0.6875, 0.83, 0.67, 0.7188, 0.6875, 0.75, 0.6875, 0.75, 0.7188, 0.7188, 0.7188, 0.5625, 0.8438, 0.5938, 0.8438, 0.5938, 0.875, 0.5625, 0.875, 0.545, 0.92, 0.5625, 0.9175, 0.5625, 0.9175, 0.545, 0.92, 0.5938, 0.8125, 0.625, 0.8125, 0.625, 0.8438, 0.5938, 0.8438, 0.4375, 0.8438, 0.4688, 0.8438, 0.4688, 0.875, 0.4375, 0.875, 0.42, 0.83, 0.4175, 0.8125, 0.4175, 0.8125, 0.42, 0.83, 0.4688, 0.8125, 0.5, 0.8125, 0.5, 0.8438, 0.4688, 0.8438, 0.4375, 0.9688, 0.4688, 0.9688, 0.4688, 1.0, 0.4375, 1.0, 0.455, 0.955, 0.4375, 0.9575, 0.4375, 0.9575, 0.455, 0.955, 0.4688, 0.9375, 0.5, 0.9375, 0.5, 0.9688, 0.4688, 0.9688, 0.5625, 0.09375, 0.5938, 0.09375, 0.5938, 0.125, 0.5625, 0.125, 0.5625, 0.0625, 0.5938, 0.0625, 0.5938, 0.09375, 0.5625, 0.09375, 0.5938, 0.0625, 0.625, 0.0625, 0.625, 0.09375, 0.5938, 0.09375, 0.4375, 0.09375, 0.4688, 0.09375, 0.4688, 0.125, 0.4375, 0.125, 0.4375, 0.0625, 0.4688, 0.0625, 0.4688, 0.09375, 0.4375, 0.09375, 0.4688, 0.0625, 0.5, 0.0625, 0.5, 0.09375, 0.4688, 0.09375, 0.4375, 0.2188, 0.4688, 0.2188, 0.4688, 0.25, 0.4375, 0.25, 0.4375, 0.1875, 0.4688, 0.1875, 0.4688, 0.2188, 0.4375, 0.2188, 0.4688, 0.1875, 0.5, 0.1875, 0.5, 0.2188, 0.4688, 0.2188, 0.3125, 0.5938, 0.3438, 0.5938, 0.3438, 0.625, 0.3125, 0.625, 0.3125, 0.5625, 0.3438, 0.5625, 0.3438, 0.5938, 0.3125, 0.5938, 0.3438, 0.5625, 0.375, 0.5625, 0.375, 0.5938, 0.3438, 0.5938, 0.1875, 0.5938, 0.2188, 0.5938, 0.2188, 0.625, 0.1875, 0.625, 0.3125, 0.6675, 0.33, 0.67, 0.33, 0.67, 0.3125, 0.6675, 0.2188, 0.5625, 0.25, 0.5625, 0.25, 0.5938, 0.2188, 0.5938, 0.1875, 0.7188, 0.2188, 0.7188, 0.2188, 0.75, 0.1875, 0.75, 0.1875, 0.6875, 0.2188, 0.6875, 0.2188, 0.7188, 0.1875, 0.7188, 0.2188, 0.6875, 0.25, 0.6875, 0.25, 0.7188, 0.2188, 0.7188, 0.4571, 0.625, 0.4545, 0.642, 0.4545, 0.642, 0.4571, 0.625, 0.545, 0.58, 0.5425, 0.5625, 0.5425, 0.5625, 0.545, 0.58, 0.5938, 0.5625, 0.625, 0.5625, 0.625, 0.5938, 0.5938, 0.5938, 0.5455, 0.608, 0.5625, 0.6054, 0.5625, 0.6054, 0.5455, 0.608, 0.4175, 0.6875, 0.42, 0.67, 0.42, 0.67, 0.4175, 0.6875, 0.4688, 0.5625, 0.5, 0.5625, 0.5, 0.5938, 0.4688, 0.5938, 0.4375, 0.7188, 0.4688, 0.7188, 0.4688, 0.75, 0.4375, 0.75, 0.545, 0.545, 0.5625, 0.5425, 0.5625, 0.5425, 0.545, 0.545, 0.4688, 0.6875, 0.5, 0.6875, 0.5, 0.7188, 0.4688, 0.7188, 0.5625, 0.3438, 0.5938, 0.3438, 0.5938, 0.375, 0.5625, 0.375, 0.5625, 0.3125, 0.5938, 0.3125, 0.5938, 0.3438, 0.5625, 0.3438, 0.5938, 0.3125, 0.625, 0.3125, 0.625, 0.3438, 0.5938, 0.3438, 0.4375, 0.3438, 0.4688, 0.3438, 0.4688, 0.375, 0.4375, 0.375, 0.5625, 0.4575, 0.545, 0.455, 0.545, 0.455, 0.5625, 0.4575, 0.4688, 0.3125, 0.5, 0.3125, 0.5, 0.3438, 0.4688, 0.3438, 0.4375, 0.4688, 0.4688, 0.4688, 0.4688, 0.5, 0.4375, 0.5, 0.4375, 0.4375, 0.4688, 0.4375, 0.4688, 0.4688, 0.4375, 0.4688, 0.4688, 0.4375, 0.5, 0.4375, 0.5, 0.4688, 0.4688, 0.4688, 0.5625, 0.4688, 0.5938, 0.4688, 0.5938, 0.5, 0.5625, 0.5, 0.4575, 0.3125, 0.455, 0.33, 0.455, 0.33, 0.4575, 0.3125, 0.5938, 0.4375, 0.625, 0.4375, 0.625, 0.4688, 0.5938, 0.4688, 0.5625, 0.7188, 0.5938, 0.7188, 0.5938, 0.75, 0.5625, 0.75, 0.4375, 0.6675, 0.455, 0.67, 0.455, 0.67, 0.4375, 0.6675, 0.5938, 0.6875, 0.625, 0.6875, 0.625, 0.7188, 0.5938, 0.7188, 0.3125, 0.7188, 0.3438, 0.7188, 0.3438, 0.75, 0.3125, 0.75, 0.1675, 0.5625, 0.17, 0.545, 0.17, 0.545, 0.1675, 0.5625, 0.3438, 0.6875, 0.375, 0.6875, 0.375, 0.7188, 0.3438, 0.7188, 0.5625, 0.2188, 0.5938, 0.2188, 0.5938, 0.25, 0.5625, 0.25, 0.5625, 0.1875, 0.5938, 0.1875, 0.5938, 0.2188, 0.5625, 0.2188, 0.5938, 0.1875, 0.625, 0.1875, 0.625, 0.2188, 0.5938, 0.2188, 0.5625, 0.9688, 0.5938, 0.9688, 0.5938, 1.0, 0.5625, 1.0, 0.5425, 0.9375, 0.545, 0.92, 0.545, 0.92, 0.5425, 0.9375, 0.5938, 0.9375, 0.625, 0.9375, 0.625, 0.9688, 0.5938, 0.9688, 0.8125, 0.7188, 0.8438, 0.7188, 0.8438, 0.75, 0.8125, 0.75, 0.6875, 0.5425, 0.705, 0.545, 0.705, 0.545, 0.6875, 0.5425, 0.8438, 0.6875, 0.875, 0.6875, 0.875, 0.7188, 0.8438, 0.7188, 0.5825, 0.6875, 0.58, 0.67, 0.5938, 0.6562, 0.5938, 0.6875, 0.58, 0.67, 0.5625, 0.6675, 0.5625, 0.6562, 0.5938, 0.6562, 0.545, 0.67, 0.5425, 0.6875, 0.5312, 0.6875, 0.5312, 0.6562, 0.5625, 0.6675, 0.545, 0.67, 0.5312, 0.6562, 0.5625, 0.6562, 0.5425, 0.6875, 0.545, 0.705, 0.5312, 0.7188, 0.5312, 0.6875, 0.545, 0.705, 0.5625, 0.7075, 0.5625, 0.7188, 0.5312, 0.7188, 0.4575, 0.6875, 0.455, 0.67, 0.4688, 0.6562, 0.4688, 0.6875, 0.455, 0.67, 0.4375, 0.6675, 0.4375, 0.6562, 0.4688, 0.6562, 0.42, 0.67, 0.4175, 0.6875, 0.4062, 0.6875, 0.4062, 0.6562, 0.4375, 0.6675, 0.42, 0.67, 0.4062, 0.6562, 0.4375, 0.6562, 0.4175, 0.6875, 0.42, 0.705, 0.4062, 0.7188, 0.4062, 0.6875, 0.42, 0.705, 0.4375, 0.7075, 0.4375, 0.7188, 0.4062, 0.7188, 0.4575, 0.5625, 0.455, 0.545, 0.4688, 0.5312, 0.4688, 0.5625, 0.455, 0.545, 0.4375, 0.5425, 0.4375, 0.5312, 0.4688, 0.5312, 0.42, 0.545, 0.4175, 0.5625, 0.4062, 0.5625, 0.4062, 0.5312, 0.4375, 0.5425, 0.42, 0.545, 0.4062, 0.5312, 0.4375, 0.5312, 0.4175, 0.5625, 0.42, 0.58, 0.4062, 0.5938, 0.4062, 0.5625, 0.42, 0.58, 0.4375, 0.5825, 0.4375, 0.5938, 0.4062, 0.5938, 0.5825, 0.5625, 0.58, 0.545, 0.5938, 0.5312, 0.5938, 0.5625, 0.58, 0.545, 0.5625, 0.5425, 0.5625, 0.5312, 0.5938, 0.5312, 0.545, 0.545, 0.5425, 0.5625, 0.5312, 0.5625, 0.5312, 0.5312, 0.5625, 0.5425, 0.545, 0.545, 0.5312, 0.5312, 0.5625, 0.5312, 0.5425, 0.5625, 0.545, 0.58, 0.5312, 0.5938, 0.5312, 0.5625, 0.545, 0.58, 0.5625, 0.5825, 0.5625, 0.5938, 0.5312, 0.5938, 0.58, 0.58, 0.5825, 0.5625, 0.5938, 0.5625, 0.5938, 0.5938, 0.5625, 0.5825, 0.58, 0.58, 0.5938, 0.5938, 0.5625, 0.5938, 0.455, 0.58, 0.4575, 0.5625, 0.4688, 0.5625, 0.4688, 0.5938, 0.4375, 0.5825, 0.455, 0.58, 0.4688, 0.5938, 0.4375, 0.5938, 0.455, 0.705, 0.4575, 0.6875, 0.4688, 0.6875, 0.4688, 0.7188, 0.4375, 0.7075, 0.455, 0.705, 0.4688, 0.7188, 0.4375, 0.7188, 0.58, 0.705, 0.5825, 0.6875, 0.5938, 0.6875, 0.5938, 0.7188, 0.5625, 0.7075, 0.58, 0.705, 0.5938, 0.7188, 0.5625, 0.7188, 0.545, 0.545, 0.5625, 0.5425, 0.5625, 0.5625, 0.5425, 0.5625, 0.42, 0.545, 0.4375, 0.5425, 0.4375, 0.5625, 0.4175, 0.5625, 0.42, 0.67, 0.4375, 0.6675, 0.4375, 0.6875, 0.4175, 0.6875, 0.545, 0.67, 0.5625, 0.6675, 0.5625, 0.6875, 0.5425, 0.6875, 0.5625, 0.6675, 0.58, 0.67, 0.5825, 0.6875, 0.5625, 0.6875, 0.5425, 0.6875, 0.5625, 0.6875, 0.5625, 0.7075, 0.545, 0.705, 0.4375, 0.6675, 0.455, 0.67, 0.4575, 0.6875, 0.4375, 0.6875, 0.4175, 0.6875, 0.4375, 0.6875, 0.4375, 0.7075, 0.42, 0.705, 0.4375, 0.5425, 0.455, 0.545, 0.4575, 0.5625, 0.4375, 0.5625, 0.4175, 0.5625, 0.4375, 0.5625, 0.4375, 0.5825, 0.42, 0.58, 0.5625, 0.5425, 0.58, 0.545, 0.5825, 0.5625, 0.5625, 0.5625, 0.5425, 0.5625, 0.5625, 0.5625, 0.5625, 0.5825, 0.545, 0.58, 0.5625, 0.5625, 0.5825, 0.5625, 0.58, 0.58, 0.5625, 0.5825, 0.4375, 0.5625, 0.4575, 0.5625, 0.455, 0.58, 0.4375, 0.5825, 0.4375, 0.6875, 0.4575, 0.6875, 0.455, 0.705, 0.4375, 0.7075, 0.5625, 0.6875, 0.5825, 0.6875, 0.58, 0.705, 0.5625, 0.7075, 0.5625, 0.6675, 0.58, 0.67, 0.58, 0.67, 0.5625, 0.6675, 0.4575, 0.6875, 0.455, 0.705, 0.455, 0.705, 0.4575, 0.6875, 0.42, 0.545, 0.4375, 0.5425, 0.4375, 0.5425, 0.42, 0.545, 0.5425, 0.6875, 0.545, 0.67, 0.545, 0.67, 0.5425, 0.6875, 0.455, 0.705, 0.4375, 0.7075, 0.4375, 0.7075, 0.455, 0.705, 0.42, 0.58, 0.4175, 0.5625, 0.4175, 0.5625, 0.42, 0.58, 0.545, 0.67, 0.5625, 0.6675, 0.5625, 0.6675, 0.545, 0.67, 0.5825, 0.6875, 0.58, 0.705, 0.58, 0.705, 0.5825, 0.6875, 0.4375, 0.5825, 0.42, 0.58, 0.42, 0.58, 0.4375, 0.5825, 0.545, 0.705, 0.5425, 0.6875, 0.5425, 0.6875, 0.545, 0.705, 0.58, 0.705, 0.5625, 0.7075, 0.5625, 0.7075, 0.58, 0.705, 0.58, 0.545, 0.5825, 0.5625, 0.5825, 0.5625, 0.58, 0.545, 0.5625, 0.7075, 0.545, 0.705, 0.545, 0.705, 0.5625, 0.7075, 0.5625, 0.5425, 0.58, 0.545, 0.58, 0.545, 0.5625, 0.5425, 0.455, 0.67, 0.4575, 0.6875, 0.4575, 0.6875, 0.455, 0.67, 0.5425, 0.5625, 0.545, 0.545, 0.545, 0.545, 0.5425, 0.5625, 0.5795, 0.642, 0.5821, 0.625, 0.5938, 0.625, 0.5938, 0.6562, 0.5625, 0.6446, 0.5795, 0.642, 0.5938, 0.6562, 0.5625, 0.6562, 0.5429, 0.625, 0.5455, 0.642, 0.5312, 0.6562, 0.5312, 0.625, 0.5455, 0.642, 0.5625, 0.6446, 0.5625, 0.6562, 0.5312, 0.6562, 0.4545, 0.642, 0.4571, 0.625, 0.4688, 0.625, 0.4688, 0.6562, 0.4375, 0.6446, 0.4545, 0.642, 0.4688, 0.6562, 0.4375, 0.6562, 0.4179, 0.625, 0.4205, 0.642, 0.4062, 0.6562, 0.4062, 0.625, 0.4205, 0.642, 0.4375, 0.6446, 0.4375, 0.6562, 0.4062, 0.6562, 0.4205, 0.608, 0.4179, 0.625, 0.4062, 0.625, 0.4062, 0.5938, 0.4375, 0.6054, 0.4205, 0.608, 0.4062, 0.5938, 0.4375, 0.5938, 0.5455, 0.608, 0.5429, 0.625, 0.5312, 0.625, 0.5312, 0.5938, 0.5625, 0.6054, 0.5455, 0.608, 0.5312, 0.5938, 0.5625, 0.5938, 0.5821, 0.625, 0.5795, 0.608, 0.5938, 0.5938, 0.5938, 0.625, 0.5795, 0.608, 0.5625, 0.6054, 0.5625, 0.5938, 0.5938, 0.5938, 0.4571, 0.625, 0.4545, 0.608, 0.4688, 0.5938, 0.4688, 0.625, 0.4545, 0.608, 0.4375, 0.6054, 0.4375, 0.5938, 0.4688, 0.5938, 0.5455, 0.608, 0.5625, 0.6054, 0.5625, 0.625, 0.5429, 0.625, 0.4205, 0.608, 0.4375, 0.6054, 0.4375, 0.625, 0.4179, 0.625, 0.5625, 0.625, 0.5821, 0.625, 0.5795, 0.642, 0.5625, 0.6446, 0.5429, 0.625, 0.5625, 0.625, 0.5625, 0.6446, 0.5455, 0.642, 0.4375, 0.625, 0.4571, 0.625, 0.4545, 0.642, 0.4375, 0.6446, 0.4179, 0.625, 0.4375, 0.625, 0.4375, 0.6446, 0.4205, 0.642, 0.5625, 0.6054, 0.5795, 0.608, 0.5821, 0.625, 0.5625, 0.625, 0.4375, 0.6054, 0.4545, 0.608, 0.4571, 0.625, 0.4375, 0.625, 0.5821, 0.625, 0.5795, 0.642, 0.5795, 0.642, 0.5821, 0.625, 0.4375, 0.6054, 0.4545, 0.608, 0.4545, 0.608, 0.4375, 0.6054, 0.4179, 0.625, 0.4205, 0.608, 0.4205, 0.608, 0.4179, 0.625, 0.5795, 0.642, 0.5625, 0.6446, 0.5625, 0.6446, 0.5795, 0.642, 0.4205, 0.608, 0.4375, 0.6054, 0.4375, 0.6054, 0.4205, 0.608, 0.5455, 0.642, 0.5429, 0.625, 0.5429, 0.625, 0.5455, 0.642, 0.5429, 0.625, 0.5455, 0.608, 0.5455, 0.608, 0.5429, 0.625, 0.5625, 0.6446, 0.5455, 0.642, 0.5455, 0.642, 0.5625, 0.6446, 0.3325, 0.6875, 0.33, 0.67, 0.3438, 0.6562, 0.3438, 0.6875, 0.33, 0.67, 0.3125, 0.6675, 0.3125, 0.6562, 0.3438, 0.6562, 0.295, 0.67, 0.2925, 0.6875, 0.2812, 0.6875, 0.2812, 0.6562, 0.3125, 0.6675, 0.295, 0.67, 0.2812, 0.6562, 0.3125, 0.6562, 0.2925, 0.6875, 0.295, 0.705, 0.2812, 0.7188, 0.2812, 0.6875, 0.295, 0.705, 0.3125, 0.7075, 0.3125, 0.7188, 0.2812, 0.7188, 0.2075, 0.5625, 0.205, 0.545, 0.2188, 0.5312, 0.2188, 0.5625, 0.205, 0.545, 0.1875, 0.5425, 0.1875, 0.5312, 0.2188, 0.5312, 0.17, 0.545, 0.1675, 0.5625, 0.1562, 0.5625, 0.1562, 0.5312, 0.1875, 0.5425, 0.17, 0.545, 0.1562, 0.5312, 0.1875, 0.5312, 0.1675, 0.5625, 0.17, 0.58, 0.1562, 0.5938, 0.1562, 0.5625, 0.17, 0.58, 0.1875, 0.5825, 0.1875, 0.5938, 0.1562, 0.5938, 0.205, 0.58, 0.2075, 0.5625, 0.2188, 0.5625, 0.2188, 0.5938, 0.1875, 0.5825, 0.205, 0.58, 0.2188, 0.5938, 0.1875, 0.5938, 0.33, 0.705, 0.3325, 0.6875, 0.3438, 0.6875, 0.3438, 0.7188, 0.3125, 0.7075, 0.33, 0.705, 0.3438, 0.7188, 0.3125, 0.7188, 0.17, 0.545, 0.1875, 0.5425, 0.1875, 0.5625, 0.1675, 0.5625, 0.295, 0.67, 0.3125, 0.6675, 0.3125, 0.6875, 0.2925, 0.6875, 0.3125, 0.6675, 0.33, 0.67, 0.3325, 0.6875, 0.3125, 0.6875, 0.2925, 0.6875, 0.3125, 0.6875, 0.3125, 0.7075, 0.295, 0.705, 0.1875, 0.5425, 0.205, 0.545, 0.2075, 0.5625, 0.1875, 0.5625, 0.1675, 0.5625, 0.1875, 0.5625, 0.1875, 0.5825, 0.17, 0.58, 0.1875, 0.5625, 0.2075, 0.5625, 0.205, 0.58, 0.1875, 0.5825, 0.3125, 0.6875, 0.3325, 0.6875, 0.33, 0.705, 0.3125, 0.7075, 0.2075, 0.5625, 0.205, 0.58, 0.205, 0.58, 0.2075, 0.5625, 0.3125, 0.7075, 0.295, 0.705, 0.295, 0.705, 0.3125, 0.7075, 0.205, 0.58, 0.1875, 0.5825, 0.1875, 0.5825, 0.205, 0.58, 0.205, 0.545, 0.2075, 0.5625, 0.2075, 0.5625, 0.205, 0.545, 0.3325, 0.6875, 0.33, 0.705, 0.33, 0.705, 0.3325, 0.6875, 0.1875, 0.5425, 0.205, 0.545, 0.205, 0.545, 0.1875, 0.5425, 0.33, 0.67, 0.3325, 0.6875, 0.3325, 0.6875, 0.33, 0.67, 0.33, 0.705, 0.3125, 0.7075, 0.3125, 0.7075, 0.33, 0.705, 0.5175, 0.1425, 0.52, 0.125, 0.5312, 0.125, 0.5312, 0.1562, 0.5, 0.145, 0.5175, 0.1425, 0.5312, 0.1562, 0.5, 0.1562, 0.48, 0.125, 0.4825, 0.1425, 0.4688, 0.1562, 0.4688, 0.125, 0.4825, 0.1425, 0.5, 0.145, 0.5, 0.1562, 0.4688, 0.1562, 0.52, 0.125, 0.5175, 0.1075, 0.5312, 0.09375, 0.5312, 0.125, 0.5175, 0.1075, 0.5, 0.105, 0.5, 0.09375, 0.5312, 0.09375, 0.4825, 0.1075, 0.48, 0.125, 0.4688, 0.125, 0.4688, 0.09375, 0.5, 0.105, 0.4825, 0.1075, 0.4688, 0.09375, 0.5, 0.09375, 0.4825, 0.1075, 0.5, 0.105, 0.5, 0.125, 0.48, 0.125, 0.5, 0.125, 0.52, 0.125, 0.5175, 0.1425, 0.5, 0.145, 0.48, 0.125, 0.5, 0.125, 0.5, 0.145, 0.4825, 0.1425, 0.5, 0.105, 0.5175, 0.1075, 0.52, 0.125, 0.5, 0.125, 0.5, 0.105, 0.5175, 0.1075, 0.5175, 0.1075, 0.5, 0.105, 0.5, 0.145, 0.4825, 0.1425, 0.4825, 0.1425, 0.5, 0.145, 0.5175, 0.1425, 0.5, 0.145, 0.5, 0.145, 0.5175, 0.1425, 0.48, 0.125, 0.4825, 0.1075, 0.4825, 0.1075, 0.48, 0.125, 0.8325, 0.6875, 0.83, 0.67, 0.8438, 0.6562, 0.8438, 0.6875, 0.83, 0.67, 0.8125, 0.6675, 0.8125, 0.6562, 0.8438, 0.6562, 0.795, 0.67, 0.7925, 0.6875, 0.7812, 0.6875, 0.7812, 0.6562, 0.8125, 0.6675, 0.795, 0.67, 0.7812, 0.6562, 0.8125, 0.6562, 0.7925, 0.6875, 0.795, 0.705, 0.7812, 0.7188, 0.7812, 0.6875, 0.795, 0.705, 0.8125, 0.7075, 0.8125, 0.7188, 0.7812, 0.7188, 0.7075, 0.6875, 0.705, 0.67, 0.7188, 0.6562, 0.7188, 0.6875, 0.705, 0.67, 0.6875, 0.6675, 0.6875, 0.6562, 0.7188, 0.6562, 0.67, 0.67, 0.6675, 0.6875, 0.6562, 0.6875, 0.6562, 0.6562, 0.6875, 0.6675, 0.67, 0.67, 0.6562, 0.6562, 0.6875, 0.6562, 0.6675, 0.6875, 0.67, 0.705, 0.6562, 0.7188, 0.6562, 0.6875, 0.67, 0.705, 0.6875, 0.7075, 0.6875, 0.7188, 0.6562, 0.7188, 0.7075, 0.5625, 0.705, 0.545, 0.7188, 0.5312, 0.7188, 0.5625, 0.705, 0.545, 0.6875, 0.5425, 0.6875, 0.5312, 0.7188, 0.5312, 0.67, 0.545, 0.6675, 0.5625, 0.6562, 0.5625, 0.6562, 0.5312, 0.6875, 0.5425, 0.67, 0.545, 0.6562, 0.5312, 0.6875, 0.5312, 0.6675, 0.5625, 0.67, 0.58, 0.6562, 0.5938, 0.6562, 0.5625, 0.67, 0.58, 0.6875, 0.5825, 0.6875, 0.5938, 0.6562, 0.5938, 0.8325, 0.5625, 0.83, 0.545, 0.8438, 0.5312, 0.8438, 0.5625, 0.83, 0.545, 0.8125, 0.5425, 0.8125, 0.5312, 0.8438, 0.5312, 0.795, 0.545, 0.7925, 0.5625, 0.7812, 0.5625, 0.7812, 0.5312, 0.8125, 0.5425, 0.795, 0.545, 0.7812, 0.5312, 0.8125, 0.5312, 0.7925, 0.5625, 0.795, 0.58, 0.7812, 0.5938, 0.7812, 0.5625, 0.795, 0.58, 0.8125, 0.5825, 0.8125, 0.5938, 0.7812, 0.5938, 0.83, 0.58, 0.8325, 0.5625, 0.8438, 0.5625, 0.8438, 0.5938, 0.8125, 0.5825, 0.83, 0.58, 0.8438, 0.5938, 0.8125, 0.5938, 0.705, 0.58, 0.7075, 0.5625, 0.7188, 0.5625, 0.7188, 0.5938, 0.6875, 0.5825, 0.705, 0.58, 0.7188, 0.5938, 0.6875, 0.5938, 0.705, 0.705, 0.7075, 0.6875, 0.7188, 0.6875, 0.7188, 0.7188, 0.6875, 0.7075, 0.705, 0.705, 0.7188, 0.7188, 0.6875, 0.7188, 0.83, 0.705, 0.8325, 0.6875, 0.8438, 0.6875, 0.8438, 0.7188, 0.8125, 0.7075, 0.83, 0.705, 0.8438, 0.7188, 0.8125, 0.7188, 0.795, 0.545, 0.8125, 0.5425, 0.8125, 0.5625, 0.7925, 0.5625, 0.67, 0.545, 0.6875, 0.5425, 0.6875, 0.5625, 0.6675, 0.5625, 0.67, 0.67, 0.6875, 0.6675, 0.6875, 0.6875, 0.6675, 0.6875, 0.795, 0.67, 0.8125, 0.6675, 0.8125, 0.6875, 0.7925, 0.6875, 0.8125, 0.6675, 0.83, 0.67, 0.8325, 0.6875, 0.8125, 0.6875, 0.7925, 0.6875, 0.8125, 0.6875, 0.8125, 0.7075, 0.795, 0.705, 0.6875, 0.6675, 0.705, 0.67, 0.7075, 0.6875, 0.6875, 0.6875, 0.6675, 0.6875, 0.6875, 0.6875, 0.6875, 0.7075, 0.67, 0.705, 0.6875, 0.5425, 0.705, 0.545, 0.7075, 0.5625, 0.6875, 0.5625, 0.6675, 0.5625, 0.6875, 0.5625, 0.6875, 0.5825, 0.67, 0.58, 0.8125, 0.5425, 0.83, 0.545, 0.8325, 0.5625, 0.8125, 0.5625, 0.7925, 0.5625, 0.8125, 0.5625, 0.8125, 0.5825, 0.795, 0.58, 0.8125, 0.5625, 0.8325, 0.5625, 0.83, 0.58, 0.8125, 0.5825, 0.6875, 0.5625, 0.7075, 0.5625, 0.705, 0.58, 0.6875, 0.5825, 0.6875, 0.6875, 0.7075, 0.6875, 0.705, 0.705, 0.6875, 0.7075, 0.8125, 0.6875, 0.8325, 0.6875, 0.83, 0.705, 0.8125, 0.7075, 0.8125, 0.7075, 0.795, 0.705, 0.795, 0.705, 0.8125, 0.7075, 0.8125, 0.5425, 0.83, 0.545, 0.83, 0.545, 0.8125, 0.5425, 0.705, 0.67, 0.7075, 0.6875, 0.7075, 0.6875, 0.705, 0.67, 0.7925, 0.5625, 0.795, 0.545, 0.795, 0.545, 0.7925, 0.5625, 0.6875, 0.6675, 0.705, 0.67, 0.705, 0.67, 0.6875, 0.6675, 0.795, 0.545, 0.8125, 0.5425, 0.8125, 0.5425, 0.795, 0.545, 0.6675, 0.6875, 0.67, 0.67, 0.67, 0.67, 0.6675, 0.6875, 0.795, 0.58, 0.7925, 0.5625, 0.7925, 0.5625, 0.795, 0.58, 0.67, 0.67, 0.6875, 0.6675, 0.6875, 0.6675, 0.67, 0.67, 0.8125, 0.5825, 0.795, 0.58, 0.795, 0.58, 0.8125, 0.5825, 0.67, 0.705, 0.6675, 0.6875, 0.6675, 0.6875, 0.67, 0.705, 0.8325, 0.5625, 0.83, 0.58, 0.83, 0.58, 0.8325, 0.5625, 0.6875, 0.7075, 0.67, 0.705, 0.67, 0.705, 0.6875, 0.7075, 0.83, 0.58, 0.8125, 0.5825, 0.8125, 0.5825, 0.83, 0.58, 0.705, 0.545, 0.7075, 0.5625, 0.7075, 0.5625, 0.705, 0.545, 0.7075, 0.5625, 0.705, 0.58, 0.705, 0.58, 0.7075, 0.5625, 0.7684, 0.6434, 0.7709, 0.625, 0.7812, 0.625, 0.7812, 0.6562, 0.75, 0.6459, 0.7684, 0.6434, 0.7812, 0.6562, 0.75, 0.6562, 0.7291, 0.625, 0.7316, 0.6434, 0.7188, 0.6562, 0.7188, 0.625, 0.7316, 0.6434, 0.75, 0.6459, 0.75, 0.6562, 0.7188, 0.6562, 0.7709, 0.625, 0.7684, 0.6066, 0.7812, 0.5938, 0.7812, 0.625, 0.7684, 0.6066, 0.75, 0.6041, 0.75, 0.5938, 0.7812, 0.5938, 0.7316, 0.6066, 0.7291, 0.625, 0.7188, 0.625, 0.7188, 0.5938, 0.75, 0.6041, 0.7316, 0.6066, 0.7188, 0.5938, 0.75, 0.5938, 0.7316, 0.6066, 0.75, 0.6041, 0.75, 0.625, 0.7291, 0.625, 0.75, 0.625, 0.7709, 0.625, 0.7684, 0.6434, 0.75, 0.6459, 0.7291, 0.625, 0.75, 0.625, 0.75, 0.6459, 0.7316, 0.6434, 0.75, 0.6041, 0.7684, 0.6066, 0.7709, 0.625, 0.75, 0.625, 0.7709, 0.625, 0.7684, 0.6434, 0.7684, 0.6434, 0.7709, 0.625, 0.7316, 0.6066, 0.75, 0.6041, 0.75, 0.6041, 0.7316, 0.6066, 0.75, 0.6041, 0.7684, 0.6066, 0.7684, 0.6066, 0.75, 0.6041, 0.75, 0.6459, 0.7316, 0.6434, 0.7316, 0.6434, 0.75, 0.6459, 0.5825, 0.4375, 0.58, 0.42, 0.5938, 0.4062, 0.5938, 0.4375, 0.58, 0.42, 0.5625, 0.4175, 0.5625, 0.4062, 0.5938, 0.4062, 0.545, 0.42, 0.5425, 0.4375, 0.5312, 0.4375, 0.5312, 0.4062, 0.5625, 0.4175, 0.545, 0.42, 0.5312, 0.4062, 0.5625, 0.4062, 0.5425, 0.4375, 0.545, 0.455, 0.5312, 0.4688, 0.5312, 0.4375, 0.545, 0.455, 0.5625, 0.4575, 0.5625, 0.4688, 0.5312, 0.4688, 0.4575, 0.3125, 0.455, 0.295, 0.4688, 0.2812, 0.4688, 0.3125, 0.455, 0.295, 0.4375, 0.2925, 0.4375, 0.2812, 0.4688, 0.2812, 0.42, 0.295, 0.4175, 0.3125, 0.4062, 0.3125, 0.4062, 0.2812, 0.4375, 0.2925, 0.42, 0.295, 0.4062, 0.2812, 0.4375, 0.2812, 0.4175, 0.3125, 0.42, 0.33, 0.4062, 0.3438, 0.4062, 0.3125, 0.42, 0.33, 0.4375, 0.3325, 0.4375, 0.3438, 0.4062, 0.3438, 0.455, 0.33, 0.4575, 0.3125, 0.4688, 0.3125, 0.4688, 0.3438, 0.4375, 0.3325, 0.455, 0.33, 0.4688, 0.3438, 0.4375, 0.3438, 0.58, 0.455, 0.5825, 0.4375, 0.5938, 0.4375, 0.5938, 0.4688, 0.5625, 0.4575, 0.58, 0.455, 0.5938, 0.4688, 0.5625, 0.4688, 0.42, 0.295, 0.4375, 0.2925, 0.4375, 0.3125, 0.4175, 0.3125, 0.545, 0.42, 0.5625, 0.4175, 0.5625, 0.4375, 0.5425, 0.4375, 0.5625, 0.4175, 0.58, 0.42, 0.5825, 0.4375, 0.5625, 0.4375, 0.5425, 0.4375, 0.5625, 0.4375, 0.5625, 0.4575, 0.545, 0.455, 0.4375, 0.2925, 0.455, 0.295, 0.4575, 0.3125, 0.4375, 0.3125, 0.4175, 0.3125, 0.4375, 0.3125, 0.4375, 0.3325, 0.42, 0.33, 0.4375, 0.3125, 0.4575, 0.3125, 0.455, 0.33, 0.4375, 0.3325, 0.5625, 0.4375, 0.5825, 0.4375, 0.58, 0.455, 0.5625, 0.4575, 0.4175, 0.3125, 0.42, 0.295, 0.42, 0.295, 0.4175, 0.3125, 0.5625, 0.4175, 0.58, 0.42, 0.58, 0.42, 0.5625, 0.4175, 0.42, 0.295, 0.4375, 0.2925, 0.4375, 0.2925, 0.42, 0.295, 0.5425, 0.4375, 0.545, 0.42, 0.545, 0.42, 0.5425, 0.4375, 0.42, 0.33, 0.4175, 0.3125, 0.4175, 0.3125, 0.42, 0.33, 0.545, 0.42, 0.5625, 0.4175, 0.5625, 0.4175, 0.545, 0.42, 0.4375, 0.3325, 0.42, 0.33, 0.42, 0.33, 0.4375, 0.3325, 0.545, 0.455, 0.5425, 0.4375, 0.5425, 0.4375, 0.545, 0.455, 0.5179, 0.3929, 0.5205, 0.375, 0.5312, 0.375, 0.5312, 0.4062, 0.5, 0.3955, 0.5179, 0.3929, 0.5312, 0.4062, 0.5, 0.4062, 0.4795, 0.375, 0.482, 0.393, 0.4688, 0.4062, 0.4688, 0.375, 0.482, 0.393, 0.5, 0.3955, 0.5, 0.4062, 0.4688, 0.4062, 0.5205, 0.375, 0.5179, 0.357, 0.5312, 0.3438, 0.5312, 0.375, 0.5179, 0.357, 0.5, 0.3545, 0.5, 0.3438, 0.5312, 0.3438, 0.4821, 0.3571, 0.4795, 0.375, 0.4688, 0.375, 0.4688, 0.3438, 0.5, 0.3545, 0.4821, 0.3571, 0.4688, 0.3438, 0.5, 0.3438, 0.4821, 0.3571, 0.5, 0.3545, 0.5, 0.375, 0.4795, 0.375, 0.5, 0.375, 0.5205, 0.375, 0.5179, 0.3929, 0.5, 0.3955, 0.4795, 0.375, 0.5, 0.375, 0.5, 0.3955, 0.482, 0.393, 0.5, 0.3545, 0.5179, 0.357, 0.5205, 0.375, 0.5, 0.375, 0.4821, 0.3571, 0.5, 0.3545, 0.5, 0.3545, 0.4821, 0.3571, 0.5, 0.3545, 0.5179, 0.357, 0.5179, 0.357, 0.5, 0.3545, 0.5, 0.3955, 0.482, 0.393, 0.482, 0.393, 0.5, 0.3955, 0.5179, 0.3929, 0.5, 0.3955, 0.5, 0.3955, 0.5179, 0.3929, 0.5825, 0.9375, 0.58, 0.92, 0.5938, 0.9062, 0.5938, 0.9375, 0.58, 0.92, 0.5625, 0.9175, 0.5625, 0.9062, 0.5938, 0.9062, 0.545, 0.92, 0.5425, 0.9375, 0.5312, 0.9375, 0.5312, 0.9062, 0.5625, 0.9175, 0.545, 0.92, 0.5312, 0.9062, 0.5625, 0.9062, 0.5425, 0.9375, 0.545, 0.955, 0.5312, 0.9688, 0.5312, 0.9375, 0.545, 0.955, 0.5625, 0.9575, 0.5625, 0.9688, 0.5312, 0.9688, 0.4575, 0.9375, 0.455, 0.92, 0.4688, 0.9062, 0.4688, 0.9375, 0.455, 0.92, 0.4375, 0.9175, 0.4375, 0.9062, 0.4688, 0.9062, 0.42, 0.92, 0.4175, 0.9375, 0.4062, 0.9375, 0.4062, 0.9062, 0.4375, 0.9175, 0.42, 0.92, 0.4062, 0.9062, 0.4375, 0.9062, 0.4175, 0.9375, 0.42, 0.955, 0.4062, 0.9688, 0.4062, 0.9375, 0.42, 0.955, 0.4375, 0.9575, 0.4375, 0.9688, 0.4062, 0.9688, 0.4575, 0.8125, 0.455, 0.795, 0.4688, 0.7812, 0.4688, 0.8125, 0.455, 0.795, 0.4375, 0.7925, 0.4375, 0.7812, 0.4688, 0.7812, 0.42, 0.795, 0.4175, 0.8125, 0.4062, 0.8125, 0.4062, 0.7812, 0.4375, 0.7925, 0.42, 0.795, 0.4062, 0.7812, 0.4375, 0.7812, 0.4175, 0.8125, 0.42, 0.83, 0.4062, 0.8438, 0.4062, 0.8125, 0.42, 0.83, 0.4375, 0.8325, 0.4375, 0.8438, 0.4062, 0.8438, 0.5825, 0.8125, 0.58, 0.795, 0.5938, 0.7812, 0.5938, 0.8125, 0.58, 0.795, 0.5625, 0.7925, 0.5625, 0.7812, 0.5938, 0.7812, 0.545, 0.795, 0.5425, 0.8125, 0.5312, 0.8125, 0.5312, 0.7812, 0.5625, 0.7925, 0.545, 0.795, 0.5312, 0.7812, 0.5625, 0.7812, 0.5425, 0.8125, 0.545, 0.83, 0.5312, 0.8438, 0.5312, 0.8125, 0.545, 0.83, 0.5625, 0.8325, 0.5625, 0.8438, 0.5312, 0.8438, 0.58, 0.83, 0.5825, 0.8125, 0.5938, 0.8125, 0.5938, 0.8438, 0.5625, 0.8325, 0.58, 0.83, 0.5938, 0.8438, 0.5625, 0.8438, 0.455, 0.83, 0.4575, 0.8125, 0.4688, 0.8125, 0.4688, 0.8438, 0.4375, 0.8325, 0.455, 0.83, 0.4688, 0.8438, 0.4375, 0.8438, 0.455, 0.955, 0.4575, 0.9375, 0.4688, 0.9375, 0.4688, 0.9688, 0.4375, 0.9575, 0.455, 0.955, 0.4688, 0.9688, 0.4375, 0.9688, 0.58, 0.955, 0.5825, 0.9375, 0.5938, 0.9375, 0.5938, 0.9688, 0.5625, 0.9575, 0.58, 0.955, 0.5938, 0.9688, 0.5625, 0.9688, 0.545, 0.795, 0.5625, 0.7925, 0.5625, 0.8125, 0.5425, 0.8125, 0.42, 0.795, 0.4375, 0.7925, 0.4375, 0.8125, 0.4175, 0.8125, 0.42, 0.92, 0.4375, 0.9175, 0.4375, 0.9375, 0.4175, 0.9375, 0.545, 0.92, 0.5625, 0.9175, 0.5625, 0.9375, 0.5425, 0.9375, 0.5625, 0.9175, 0.58, 0.92, 0.5825, 0.9375, 0.5625, 0.9375, 0.5425, 0.9375, 0.5625, 0.9375, 0.5625, 0.9575, 0.545, 0.955, 0.4375, 0.9175, 0.455, 0.92, 0.4575, 0.9375, 0.4375, 0.9375, 0.4175, 0.9375, 0.4375, 0.9375, 0.4375, 0.9575, 0.42, 0.955, 0.4375, 0.7925, 0.455, 0.795, 0.4575, 0.8125, 0.4375, 0.8125, 0.4175, 0.8125, 0.4375, 0.8125, 0.4375, 0.8325, 0.42, 0.83, 0.5625, 0.7925, 0.58, 0.795, 0.5825, 0.8125, 0.5625, 0.8125, 0.5425, 0.8125, 0.5625, 0.8125, 0.5625, 0.8325, 0.545, 0.83, 0.5625, 0.8125, 0.5825, 0.8125, 0.58, 0.83, 0.5625, 0.8325, 0.4375, 0.8125, 0.4575, 0.8125, 0.455, 0.83, 0.4375, 0.8325, 0.4375, 0.9375, 0.4575, 0.9375, 0.455, 0.955, 0.4375, 0.9575, 0.5625, 0.9375, 0.5825, 0.9375, 0.58, 0.955, 0.5625, 0.9575, 0.545, 0.83, 0.5425, 0.8125, 0.5425, 0.8125, 0.545, 0.83, 0.42, 0.92, 0.4375, 0.9175, 0.4375, 0.9175, 0.42, 0.92, 0.5625, 0.8325, 0.545, 0.83, 0.545, 0.83, 0.5625, 0.8325, 0.42, 0.955, 0.4175, 0.9375, 0.4175, 0.9375, 0.42, 0.955, 0.5825, 0.8125, 0.58, 0.83, 0.58, 0.83, 0.5825, 0.8125, 0.4375, 0.9575, 0.42, 0.955, 0.42, 0.955, 0.4375, 0.9575, 0.58, 0.83, 0.5625, 0.8325, 0.5625, 0.8325, 0.58, 0.83, 0.455, 0.795, 0.4575, 0.8125, 0.4575, 0.8125, 0.455, 0.795, 0.4575, 0.8125, 0.455, 0.83, 0.455, 0.83, 0.4575, 0.8125, 0.4375, 0.7925, 0.455, 0.795, 0.455, 0.795, 0.4375, 0.7925, 0.58, 0.92, 0.5825, 0.9375, 0.5825, 0.9375, 0.58, 0.92, 0.455, 0.83, 0.4375, 0.8325, 0.4375, 0.8325, 0.455, 0.83, 0.4175, 0.8125, 0.42, 0.795, 0.42, 0.795, 0.4175, 0.8125, 0.5625, 0.9175, 0.58, 0.92, 0.58, 0.92, 0.5625, 0.9175, 0.4575, 0.9375, 0.455, 0.955, 0.455, 0.955, 0.4575, 0.9375, 0.42, 0.795, 0.4375, 0.7925, 0.4375, 0.7925, 0.42, 0.795])
me_cube.materials.append(mat_dado)
me_cube.materials.append(mat_huecos)
me_cube.use_remesh_preserve_volume = False
me_cube.use_remesh_preserve_attributes = False
me_cube.use_mirror_vertex_groups = False
me_cube.update()

# ---- objects
ob_cube = bpy.data.objects.new('Cube', me_cube)
ob_light = bpy.data.objects.new('Light', light_light)
ob_camera = bpy.data.objects.new('Camera', cam_camera)

# ---- transforms, parenting, visibility, modifiers, constraints
ob_cube.location = (0.0, 0.0, 0.0)
ob_cube.lock_rotations_4d = False
ob_cube.empty_display_type = 'ARROWS'
ob_cube.lineart.crease_threshold = 0.0
_m = ob_cube.modifiers.new('Subdivision', 'SUBSURF')
_m.levels = 3
ob_light.location = (4.076, 1.005, 5.904)
ob_light.rotation_euler = (0.6503, 0.05522, 1.866)
ob_light.lock_rotations_4d = False
ob_light.empty_display_type = 'ARROWS'
ob_light.color = (0.0, 0.0, 0.0, 0.0)
ob_light.lineart.crease_threshold = 0.0
ob_camera.location = (7.359, -6.926, 4.958)
ob_camera.rotation_euler = (1.109, 0.0, 0.8149)
ob_camera.lock_rotations_4d = False
ob_camera.empty_display_type = 'ARROWS'
ob_camera.color = (0.0, 0.0, 0.0, 0.0)
ob_camera.display_type = 'WIRE'
ob_camera.lineart.crease_threshold = 0.0

# ---- collection membership
col_collection.objects.link(ob_cube)
col_collection.objects.link(ob_light)
col_collection.objects.link(ob_camera)

# ---- scene / render settings (as saved in the file)
scene.camera = ob_camera
scene.frame_start = 1; scene.frame_end = 250; scene.frame_set(1)
scene.render.engine = 'BLENDER_EEVEE_NEXT'
scene.cycles.sampling_pattern = 'TABULATED_SOBOL'
scene.cycles.use_light_tree = False
scene.view_settings.view_transform = 'Filmic'
bpy.context.view_layer.update()
